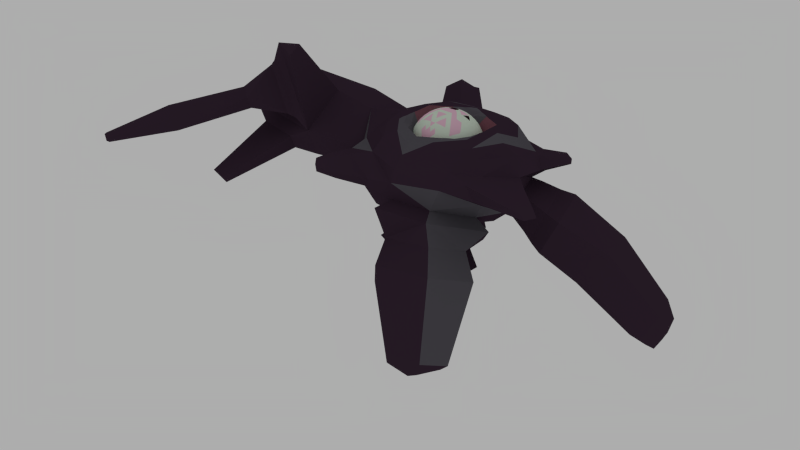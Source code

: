 # Source: Zappa.blend  (saved by Blender 2.74.0; exported with 4.5.12 LTS)
import bpy
from mathutils import Matrix  # noqa: F401  (used for matrix-valued properties, if any)

bpy.ops.wm.read_factory_settings(use_empty=True)
scene = bpy.context.scene
scene.name = 'Scene'

# ---- collections
col_collection_1 = bpy.data.collections.new('Collection 1'); scene.collection.children.link(col_collection_1)
col_collection_10 = bpy.data.collections.new('Collection 10'); scene.collection.children.link(col_collection_10)

# ---- materials (node trees are filled in below, after node groups)
mat_zappamain = bpy.data.materials.new('zappaMain')
mat_zappamain.alpha_threshold = 0.0
mat_zappamain.use_transparent_shadow = False
mat_zappamain.diffuse_color = (0.04203, 0.02399, 0.04047, 1.0)
mat_zappamain.roughness = 0.5
mat_zappasecond = bpy.data.materials.new('zappaSecond')
mat_zappasecond.alpha_threshold = 0.0
mat_zappasecond.use_transparent_shadow = False
mat_zappasecond.diffuse_color = (0.1845, 0.07153, 0.09513, 1.0)
mat_zappasecond.roughness = 0.5
mat_zappagleam = bpy.data.materials.new('zappaGleam')
mat_zappagleam.alpha_threshold = 0.0
mat_zappagleam.use_transparent_shadow = False
mat_zappagleam.diffuse_color = (0.09638, 0.09035, 0.1065, 1.0)
mat_zappagleam.specular_color = (1.0, 0.06618, 0.1727)
mat_zappagleam.roughness = 0.5
mat_zappagleam.specular_intensity = 0.6295
mat_zappacornea = bpy.data.materials.new('zappaCornea')
mat_zappacornea.alpha_threshold = 0.0
mat_zappacornea.use_transparent_shadow = False
mat_zappacornea.diffuse_color = (0.6815, 0.7874, 0.6655, 1.0)
mat_zappacornea.roughness = 0.5
mat_zappaeye = bpy.data.materials.new('zappaEye')
mat_zappaeye.alpha_threshold = 0.0
mat_zappaeye.use_transparent_shadow = False
mat_zappaeye.diffuse_color = (0.8, 0.5135, 0.6313, 1.0)
mat_zappaeye.specular_color = (0.3279, 0.3343, 0.0)
mat_zappaeye.roughness = 0.5
mat_zappaeye.specular_intensity = 1.0
mat_zappaeyehole = bpy.data.materials.new('zappaEyeHole')
mat_zappaeyehole.alpha_threshold = 0.0
mat_zappaeyehole.use_transparent_shadow = False
mat_zappaeyehole.diffuse_color = (0.05497, 0.0132, 0.02636, 1.0)
mat_zappaeyehole.roughness = 0.5
mat_zappatrueeye = bpy.data.materials.new('zappaTrueEye')
mat_zappatrueeye.alpha_threshold = 0.0
mat_zappatrueeye.use_transparent_shadow = False
mat_zappatrueeye.diffuse_color = (1.0, 0.0, 0.002703, 1.0)
mat_zappatrueeye.roughness = 0.5
mat_zappatrueeye.specular_intensity = 1.0

# ---- material node trees

# ---- world
world_world = bpy.data.worlds.new('World'); scene.world = world_world
world_world.color = (0.42, 0.42, 0.42)
world_world.use_sun_shadow = False
world_world.sun_shadow_jitter_overblur = 0.0
world_world.cycles.sampling_method = 'MANUAL'
world_world.cycles.sample_map_resolution = 256

# ---- meshes
me_cylinder = bpy.data.meshes.new('Cylinder')
me_cylinder.from_pydata([(0.0, 3.737, -3.737), (5.056e-08, 6.281, -2.045), (3.236, 1.868, -3.737), (5.44, 3.141, -2.045), (3.236, -1.868, -3.737), (5.44, -3.141, -2.045), (-3.267e-07, -3.737, -3.737), (-4.986e-07, -6.281, -2.045), (-3.236, -1.868, -3.737), (-5.44, -3.141, -2.045), (-3.236, 1.868, -3.737), (-11.27, 6.147, -15.22), (9.725, 0.4026, -1.641), (1.258e-07, 8.656, 0.04958), (7.496, -4.328, 0.04958), (-6.309e-07, -8.656, 0.04958), (-7.496, -4.328, 0.04958), (-7.496, 4.328, 0.04958), (1.448e-07, 9.963, 3.993), (17.19, -9.787, 4.864), (-7.262e-07, -9.963, 3.993), (-8.628, -4.981, 3.993), (-8.628, 4.981, 3.993), (6.939, 4.006, 6.703), (1.165e-07, 8.013, 6.703), (6.939, -4.006, 6.703), (-5.84e-07, -8.013, 6.703), (-6.939, -4.006, 6.703), (-6.939, 4.006, 6.703), (4.817, 2.781, 8.068), (3.542e-08, 5.562, 8.068), (4.817, -2.781, 8.068), (-4.508e-07, -5.562, 8.068), (-4.817, -2.781, 8.068), (-4.817, 2.781, 8.068), (2.408, 4.171, 8.068), (4.817, -6.682e-07, 8.068), (2.408, -4.171, 8.068), (-2.408, -4.171, 8.068), (-4.817, -2.227e-07, 8.068), (-2.408, 4.171, 8.068), (2.084, -1.203, 4.238), (-2.084, -1.203, 4.238), (-1.999e-08, 2.407, 4.238), (1.204, 4.867, 8.068), (4.817, 1.39, 8.068), (3.612, -3.476, 8.068), (-1.204, -4.867, 8.068), (-4.817, -1.39, 8.068), (-3.612, 3.476, 8.068), (1.042, -3.383, 6.163), (-3.45, 0.7888, 6.163), (2.408, 2.594, 6.163), (3.612, 3.476, 8.068), (4.817, -1.39, 8.068), (1.204, -4.867, 8.068), (-3.612, -3.476, 8.068), (-4.817, 1.39, 8.068), (-1.204, 4.867, 8.068), (3.45, 0.7888, 6.163), (-1.042, -3.383, 6.163), (-2.408, 2.594, 6.163), (-1.204, 3.289, 6.31), (1.204, 3.289, 6.31), (0.0, 4.171, 7.523), (-2.246, -2.687, 6.31), (-3.45, -0.6016, 6.31), (-3.612, -2.086, 7.523), (3.45, -0.6016, 6.31), (2.246, -2.687, 6.31), (3.612, -2.086, 7.523), (-2.227e-07, -1.203, 3.2), (1.042, 0.6016, 3.2), (-1.042, 0.6016, 3.2), (1.664, 2.882, -4.003), (2.937, 5.088, -2.677), (2.528e-08, 5.09, -3.053), (4.408, 2.545, -3.053), (3.328, -1.056e-07, -4.003), (5.875, -1.937e-07, -2.677), (4.408, -2.545, -3.053), (1.664, -2.882, -4.003), (2.937, -5.088, -2.677), (-4.126e-07, -5.09, -3.053), (-1.664, -2.882, -4.003), (-2.937, -5.088, -2.677), (-4.408, -2.545, -3.053), (-3.328, 0.0, -4.003), (-12.24, 3.932, -14.47), (-1.664, 2.882, -4.003), (5.361, 6.81, -0.4702), (8.622, 0.5014, -0.7402), (11.44, -19.51, -11.01), (-4.316, -7.476, -0.7403), (-8.632, 0.0, -0.7402), (-4.316, 7.476, -0.7403), (6.569, 2.768, -1.639), (6.632, -3.829, -1.125), (-6.632, -3.829, -1.125), (-6.632, 3.829, -1.125), (8.818e-08, 7.658, -1.125), (-5.647e-07, -7.658, -1.125), (1.353e-07, 9.844, 1.974), (-6.786e-07, -9.844, 1.974), (9.028, -5.697, 2.462), (5.189, 8.988, 4.265), (10.41, -0.5201, 4.376), (5.875, -8.989, 4.452), (-7.792, -13.63, 5.276), (-28.45, -0.09699, 7.295), (-8.096, 15.04, 6.331), (-6.551e-07, -9.391, 5.474), (1.306e-07, 9.391, 5.474), (-8.133, 4.696, 5.474), (8.525, 4.922, 1.974), (-8.525, 4.922, 1.974), (-8.525, -4.922, 1.974), (3.822, 6.62, 7.53), (7.644, -4.454e-07, 7.53), (3.822, -6.62, 7.53), (-3.822, -6.62, 7.53), (-7.644, 0.0, 7.53), (-3.822, 6.62, 7.53), (6.0, -3.464, 7.591), (-5.981, 3.453, 7.754), (-6.0, -3.464, 7.591), (-8.133, -4.696, 5.474), (8.948, 4.748, 5.294), (8.465, -4.965, 5.474), (0.6021, 5.229, 8.112), (4.817, 2.086, 8.073), (4.228, -3.136, 8.112), (-0.6023, -5.215, 8.073), (-4.83, -2.093, 8.112), (-4.215, 3.129, 8.073), (-5.174e-07, -6.907, 7.754), (7.594e-08, 6.928, 7.591), (5.981, 3.453, 7.754), (1.737, 4.327, -3.464), (4.615, 0.6588, -3.464), (2.878, -3.668, -3.464), (-1.737, -4.327, -3.464), (7.344, -0.7325, -1.847), (-1.737, 4.327, -3.464), (-4.615, -0.6588, -3.464), (-1.757, 1.014, -5.282), (1.991e-08, -2.028, -5.282), (1.757, 1.014, -5.282), (-5.397, -8.361, 1.637), (-7.344, 0.7325, -1.847), (4.306, 5.994, -1.847), (3.038, -6.726, -1.847), (-3.038, 6.726, -1.847), (-4.306, -5.994, -1.847), (-4.542, 8.854, 1.637), (5.397, 8.361, 1.637), (4.542, -8.854, 1.637), (-11.75, 0.3395, 6.722), (9.274, 0.7609, 6.098), (-3.978, -8.412, 6.098), (-5.593, 8.786, 5.812), (9.658, 1.031, 1.637), (-10.83, -0.03188, 1.65), (-3.807, 5.1, 8.133), (2.42, 5.794, 8.078), (2.513, -5.847, 8.133), (-6.227, -0.8012, 8.078), (6.024, -7.471, 6.036), (3.978, 8.412, 6.098), (-2.513, -5.847, 8.133), (6.321, 0.7473, 8.133), (3.01, 3.827, 8.043), (4.814, -0.6926, 8.095), (1.81, -4.52, 8.043), (-3.007, -3.822, 8.095), (-4.819, 0.6926, 8.043), (-1.807, 4.515, 8.095), (1.807, 4.515, 8.095), (4.819, 0.6926, 8.043), (3.007, -3.822, 8.095), (-1.81, -4.52, 8.043), (-4.814, -0.6926, 8.095), (-3.01, 3.827, 8.043), (4.215, 3.129, 8.073), (4.83, -2.093, 8.112), (0.6023, -5.215, 8.073), (-4.228, -3.136, 8.112), (-4.817, 2.086, 8.073), (-0.6021, 5.229, 8.112), (4.056e-07, 7.815, -7.073), (1.299, 6.534, -7.58), (-1.299, 6.534, -7.58), (-6.308, -2.142, -7.58), (-5.009, -4.392, -7.58), (-6.768, -3.907, -7.073), (6.308, -2.142, -7.58), (6.768, -3.907, -7.073), (5.009, -4.392, -7.58), (11.54, -7.416, 3.547), (-7.965, 8.96, 4.793), (-4.579, 11.23, 5.733), (-3.394, 11.77, 4.521), (-8.499, 8.749, 3.312), (-6.114, 11.1, 3.11), (-6.006, 10.41, 5.752), (-10.39, 13.26, 6.185), (-6.511, 14.49, 6.491), (-6.701, 15.3, 6.258), (-10.34, 13.24, 5.255), (-8.507, 15.05, 5.1), (-8.855, 14.49, 7.155), (-2.511, -10.95, 4.117), (-7.555, -7.814, 5.364), (-8.088, -7.173, 4.243), (-5.855, -9.508, 2.615), (-2.511, -10.89, 3.154), (-5.909, -9.885, 5.673), (-5.862, -13.99, 5.174), (-8.089, -11.24, 5.689), (-9.072, -12.14, 5.174), (-7.87, -13.4, 4.298), (-5.091, -13.25, 4.242), (-7.296, -13.03, 5.92), (10.79, 2.965, 4.177), (10.18, -8.732, 4.364), (13.09, -7.234, 5.713), (13.01, -3.802, 2.991), (12.84, -3.369, 4.834), (8.893, -8.443, 5.795), (16.95, -10.08, 5.667), (15.27, -10.49, 5.428), (16.52, -9.168, 5.987), (17.68, -8.242, 4.747), (17.03, -8.105, 5.713), (16.2, -10.68, 6.14), (7.884, 7.838, 2.646), (7.763, 8.203, 4.177), (9.707, 5.834, 2.842), (9.618, 5.307, 5.067), (9.681, 4.278, 5.21), (12.73, 5.684, 4.557), (12.16, 7.296, 4.469), (11.12, 8.389, 3.707), (10.98, 8.078, 4.643), (12.13, 7.276, 3.816), (11.59, 7.19, 4.894), (12.37, 5.93, 5.15), (-15.25, -7.087, 5.222), (-17.07, 0.8254, 2.122), (-16.11, 6.386, 5.097), (-14.44, 4.118, 7.482), (-14.88, -5.91, 1.931), (-16.79, -0.005809, 7.909), (-25.67, -3.208, 7.51), (-28.1, 0.295, 4.947), (-25.58, 3.823, 6.564), (-26.67, 3.632, 8.377), (-26.98, -4.005, 5.248), (-25.98, -1.203, 8.635), (-30.71, 3.182, 5.029), (-29.43, 4.978, 5.853), (-30.89, 2.982, 6.225), (-29.98, 4.881, 6.776), (-17.37, -7.15, 2.53), (-23.27, -6.221, 4.148), (-17.55, -7.724, 4.135), (-20.69, -15.43, -0.105), (-23.31, -15.02, 0.6115), (-20.78, -15.68, 0.6058), (-17.46, -7.22, 14.06), (-17.9, -5.231, 14.81), (-20.39, -6.131, 14.7), (9.442, -4.612, -1.015), (-0.6226, -12.02, 1.569), (-0.6226, -10.42, -1.015), (3.456, -7.832, -3.561), (8.281, -3.942, -2.592), (5.475, -10.69, 1.117), (9.212, -8.45, -1.847), (0.7216, -11.78, -1.723), (-0.5133, -10.46, -4.413), (2.595, -9.402, -5.978), (7.231, -7.588, -3.797), (7.11, -12.28, -0.5522), (12.0, -10.73, -3.666), (1.777, -14.74, -3.518), (0.2892, -13.16, -6.757), (4.033, -11.88, -8.642), (9.617, -9.691, -6.016), (9.47, -15.35, -2.107), (14.26, -17.92, -9.497), (8.182, -20.3, -9.409), (7.298, -19.36, -11.33), (9.523, -18.6, -12.45), (12.84, -17.3, -10.89), (12.75, -20.66, -8.571), (9.223, 0.4538, -1.232), (11.55, 0.39, -3.164), (6.985, 2.926, -2.213), (9.118, 5.275, 1.727), (4.517, 6.444, -2.44), (5.667, 7.333, -0.938), (10.35, 1.032, 1.36), (7.325, 3.053, -2.692), (9.611, 5.57, 1.532), (4.68, 6.823, -2.935), (5.913, 7.777, -1.325), (10.94, 1.022, 1.139), (18.12, 2.7, -8.014), (8.659, 3.588, -4.433), (11.42, 6.625, 0.6639), (5.467, 8.137, -4.726), (6.955, 9.288, -2.783), (13.02, 1.138, 0.1894), (13.06, 0.1464, -4.37), (23.7, 5.751, -14.2), (9.631, 3.93, -5.871), (12.9, 7.524, 0.1592), (5.855, 9.313, -6.218), (7.615, 10.67, -3.92), (14.79, 1.031, -0.4022), (24.75, 7.337, -15.78), (14.69, 6.119, -10.22), (17.96, 10.82, -5.007), (10.92, 11.33, -11.61), (12.68, 13.11, -9.621), (19.85, 4.34, -4.294), (21.0, 8.447, -15.94), (23.57, 12.15, -11.83), (18.02, 12.56, -17.04), (19.41, 13.96, -15.47), (25.06, 7.044, -11.27), (24.1, 10.68, -16.5), (22.75, 9.332, -17.07), (24.66, 12.07, -14.03), (20.55, 12.37, -17.88), (21.58, 13.41, -16.72), (25.76, 8.294, -13.61), (-24.24, -4.449, 7.962), (-17.09, -7.111, 6.391), (-20.62, -6.455, 12.9), (-23.83, -5.377, 8.095), (-18.0, -7.549, 6.814), (-20.88, -7.013, 12.12), (-23.54, -9.528, 8.218), (-21.0, -10.47, 7.66), (-22.26, -10.24, 9.97), (-29.0, -25.4, 6.661), (-27.91, -25.81, 6.422), (-28.44, -25.71, 7.41), (-22.41, -10.21, 7.481), (-23.28, -9.992, 9.305), (-21.37, -10.77, 8.934), (-28.53, -25.77, 6.384), (-28.87, -25.68, 7.091), (-28.13, -25.98, 6.939), (-25.63, -18.88, 9.362), (-24.26, -18.95, 6.613), (-27.19, -17.95, 7.122), (-25.93, -19.18, 6.746), (-26.79, -19.04, 8.21), (-25.12, -19.64, 7.822), (-15.18, 8.941, -22.26), (-9.477, 0.07456, -7.603), (-15.37, 9.051, -22.07), (-7.887, 3.69, -8.824), (-14.91, 9.409, -22.19), (-14.37, 9.629, -22.07), (-10.34, 5.106, -6.939), (-6.805, 5.465, -8.628), (-5.551, 6.876, -7.603), (-8.882, 1.866, -8.628), (-5.551, 7.869, -6.939), (-10.85, 2.87, -7.46), (-7.744, 7.197, -7.46), (-12.77, 7.013, -14.07), (-10.6, 7.233, -15.1), (-9.835, 8.097, -14.47), (-11.88, 5.029, -15.1), (-9.835, 8.706, -14.07), (-13.08, 5.644, -14.39), (-11.18, 8.294, -14.39), (-15.45, 8.473, -22.19), (-15.22, 8.352, -22.33), (-14.97, 8.817, -22.38), (-14.69, 9.269, -22.33), (-15.59, 9.178, -21.9), (-15.37, 7.895, -22.07), (-14.37, 9.882, -21.9), (-15.72, 8.608, -22.04), (-14.93, 9.711, -22.04)], [], [(1, 75, 138), (3, 79, 139), (5, 82, 140), (7, 85, 141), (3, 96, 142), (272, 14, 277), (156, 103, 277), (15, 103, 148), (9, 98, 149), (1, 100, 150), (5, 97, 151), (161, 91, 302), (7, 101, 153), (17, 115, 154), (13, 102, 155), (14, 104, 156), (21, 126, 157), (114, 155, 235), (20, 111, 159), (22, 113, 160), (150, 90, 301), (16, 116, 162), (163, 134, 49), (164, 129, 44), (26, 119, 165), (166, 133, 48), (106, 227, 226), (18, 112, 168), (29, 52, 59), (185, 55, 50), (187, 57, 51), (183, 53, 52), (169, 132, 47), (170, 130, 45), (0, 76, 74), (2, 77, 78), (4, 80, 81), (6, 83, 84), (5, 79, 97), (0, 89, 76), (8, 86, 87), (8, 87, 145), (4, 81, 146), (0, 74, 147), (16, 93, 116), (97, 14, 276), (3, 75, 96), (7, 82, 101), (96, 150, 298), (9, 85, 98), (13, 95, 102), (150, 300, 298), (14, 272, 276), (157, 252, 247), (107, 224, 228), (159, 216, 211), (154, 115, 202), (14, 91, 104), (17, 94, 115), (24, 122, 136), (23, 117, 137), (55, 165, 173), (28, 121, 124), (20, 107, 111), (114, 237, 223), (27, 120, 125), (25, 118, 123), (43, 62, 61), (43, 63, 62), (177, 44, 64), (42, 65, 60), (42, 66, 65), (181, 48, 67), (41, 68, 59), (41, 69, 68), (179, 46, 70), (41, 71, 50), (41, 72, 71), (43, 61, 73), (73, 51, 42), (73, 61, 51), (61, 34, 51), (71, 73, 42), (71, 72, 73), (72, 43, 73), (50, 60, 32), (50, 71, 60), (71, 42, 60), (70, 54, 172), (70, 46, 54), (131, 31, 184), (68, 70, 36), (68, 69, 70), (69, 37, 70), (59, 45, 130), (59, 68, 45), (68, 36, 178), (67, 56, 174), (67, 48, 56), (133, 33, 186), (65, 67, 38), (65, 66, 67), (66, 39, 67), (60, 47, 132), (60, 65, 47), (65, 38, 180), (64, 58, 176), (64, 44, 58), (129, 30, 188), (62, 64, 40), (62, 63, 64), (63, 35, 64), (61, 49, 134), (61, 62, 49), (62, 40, 182), (52, 63, 43), (52, 53, 63), (171, 35, 63), (51, 66, 42), (51, 57, 66), (175, 39, 66), (50, 69, 41), (50, 55, 69), (173, 37, 69), (59, 72, 41), (59, 52, 72), (52, 43, 72), (44, 129, 188), (133, 186, 56), (46, 131, 184), (123, 170, 31), (123, 118, 170), (118, 23, 170), (125, 169, 33), (125, 120, 169), (120, 26, 169), (127, 168, 23), (127, 105, 168), (105, 18, 168), (111, 167, 26), (111, 107, 167), (104, 161, 226), (124, 166, 34), (124, 121, 166), (121, 27, 166), (137, 164, 29), (137, 117, 164), (117, 24, 164), (136, 163, 30), (136, 122, 163), (122, 28, 163), (115, 162, 22), (115, 94, 162), (94, 16, 162), (104, 198, 224), (104, 91, 161), (91, 296, 302), (112, 160, 24), (154, 203, 201), (22, 199, 202), (126, 159, 27), (148, 214, 213), (21, 213, 212), (128, 158, 25), (128, 106, 158), (158, 106, 223), (113, 157, 28), (22, 249, 250), (21, 247, 251), (103, 156, 20), (103, 273, 277), (14, 156, 277), (127, 158, 239), (114, 90, 155), (90, 13, 155), (102, 154, 18), (102, 95, 154), (95, 17, 154), (98, 153, 16), (98, 85, 153), (85, 7, 153), (100, 152, 13), (300, 150, 301), (149, 373, 363), (101, 151, 15), (101, 82, 151), (82, 5, 151), (161, 302, 299), (96, 75, 150), (75, 1, 150), (99, 149, 17), (143, 369, 370), (152, 100, 372), (116, 148, 21), (116, 93, 148), (93, 15, 148), (147, 78, 4), (147, 74, 78), (74, 2, 78), (146, 84, 8), (146, 81, 84), (81, 6, 84), (145, 89, 0), (145, 87, 89), (87, 10, 89), (87, 144, 10), (87, 86, 144), (86, 9, 144), (76, 143, 1), (76, 89, 143), (89, 10, 143), (97, 142, 14), (97, 79, 142), (79, 3, 142), (84, 141, 8), (84, 83, 141), (83, 7, 141), (81, 140, 6), (81, 80, 140), (80, 5, 140), (78, 139, 4), (78, 77, 139), (77, 3, 139), (74, 138, 2), (74, 76, 138), (76, 1, 138), (168, 117, 23), (168, 112, 117), (112, 24, 117), (167, 119, 26), (167, 128, 119), (128, 25, 119), (165, 123, 31), (165, 119, 123), (119, 25, 123), (162, 248, 249), (157, 113, 250), (162, 116, 251), (128, 167, 228), (161, 114, 106), (105, 236, 235), (160, 122, 24), (160, 113, 122), (113, 28, 122), (159, 120, 27), (159, 111, 120), (111, 26, 120), (158, 118, 25), (158, 127, 118), (127, 23, 118), (157, 121, 28), (157, 126, 121), (126, 27, 121), (156, 107, 20), (156, 104, 107), (128, 225, 227), (127, 238, 236), (155, 102, 105), (102, 18, 105), (160, 204, 199), (18, 201, 200), (160, 112, 200), (153, 93, 16), (153, 101, 93), (101, 15, 93), (152, 95, 13), (152, 99, 95), (99, 17, 95), (15, 151, 275), (103, 15, 274), (97, 276, 275), (90, 114, 299), (150, 100, 90), (100, 13, 90), (149, 94, 17), (149, 98, 94), (98, 16, 94), (159, 126, 212), (20, 211, 215), (148, 103, 215), (145, 147, 146), (99, 152, 374), (1, 370, 372), (144, 9, 363), (10, 144, 371), (149, 99, 368), (10, 365, 369), (142, 91, 14), (142, 96, 91), (91, 96, 298), (141, 86, 8), (141, 85, 86), (85, 9, 86), (140, 83, 6), (140, 82, 83), (82, 7, 83), (139, 80, 4), (139, 79, 80), (79, 5, 80), (138, 77, 2), (138, 75, 77), (75, 3, 77), (124, 163, 28), (163, 176, 58), (188, 30, 163), (163, 58, 188), (163, 49, 182), (163, 40, 176), (134, 163, 124), (124, 34, 134), (182, 40, 163), (136, 164, 24), (164, 183, 29), (164, 177, 35), (164, 53, 183), (164, 35, 171), (136, 30, 129), (164, 44, 177), (171, 53, 164), (164, 136, 129), (125, 166, 27), (166, 187, 34), (166, 181, 39), (166, 57, 187), (166, 39, 175), (125, 33, 133), (166, 48, 181), (175, 57, 166), (166, 125, 133), (32, 185, 50), (34, 187, 51), (29, 183, 52), (135, 169, 26), (169, 174, 56), (186, 33, 169), (169, 56, 186), (169, 47, 180), (169, 38, 174), (132, 169, 135), (135, 32, 132), (180, 38, 169), (137, 170, 23), (170, 172, 54), (184, 31, 170), (170, 54, 184), (170, 45, 178), (170, 36, 172), (130, 170, 137), (137, 29, 130), (178, 36, 170), (135, 185, 32), (165, 179, 37), (165, 55, 185), (165, 37, 173), (165, 31, 131), (165, 46, 179), (165, 185, 135), (135, 26, 165), (165, 131, 46), (35, 177, 64), (39, 181, 67), (37, 179, 70), (36, 70, 172), (29, 59, 130), (45, 68, 178), (38, 67, 174), (32, 60, 132), (47, 65, 180), (40, 64, 176), (34, 61, 134), (49, 62, 182), (53, 171, 63), (57, 175, 66), (55, 173, 69), (58, 44, 188), (48, 133, 56), (54, 46, 184), (189, 190, 191), (190, 189, 0), (191, 190, 147), (0, 189, 191), (192, 193, 194), (146, 193, 192), (8, 194, 193), (192, 194, 8), (195, 196, 197), (4, 196, 195), (197, 196, 4), (195, 197, 146), (204, 200, 206), (203, 202, 208), (200, 201, 207), (203, 209, 207), (204, 210, 205), (199, 205, 208), (207, 110, 206), (206, 110, 210), (110, 205, 210), (209, 110, 207), (209, 208, 110), (208, 205, 110), (216, 212, 218), (214, 215, 221), (213, 219, 218), (211, 217, 221), (216, 222, 217), (214, 220, 219), (219, 108, 218), (218, 108, 222), (108, 217, 222), (220, 108, 219), (220, 221, 108), (221, 217, 108), (224, 230, 234), (225, 231, 233), (227, 233, 232), (198, 226, 232), (225, 228, 234), (198, 19, 230), (229, 231, 234), (229, 233, 231), (230, 229, 234), (19, 232, 229), (232, 233, 229), (19, 229, 230), (236, 243, 242), (238, 245, 243), (237, 235, 242), (238, 239, 246), (223, 240, 246), (237, 244, 240), (241, 245, 246), (241, 243, 245), (240, 241, 246), (244, 242, 241), (244, 241, 240), (242, 243, 241), (237, 114, 235), (161, 106, 226), (167, 107, 228), (20, 159, 211), (203, 154, 202), (106, 114, 223), (198, 104, 226), (107, 104, 224), (18, 154, 201), (115, 22, 202), (21, 148, 213), (126, 21, 212), (239, 158, 223), (238, 127, 239), (225, 128, 228), (155, 105, 235), (106, 128, 227), (105, 127, 236), (22, 160, 199), (112, 18, 200), (204, 160, 200), (216, 159, 212), (103, 20, 215), (214, 148, 215), (147, 190, 0), (145, 191, 147), (145, 0, 191), (145, 146, 192), (146, 8, 193), (145, 192, 8), (147, 4, 195), (146, 197, 4), (147, 195, 146), (210, 204, 206), (209, 203, 208), (206, 200, 207), (201, 203, 207), (199, 204, 205), (202, 199, 208), (222, 216, 218), (220, 214, 221), (212, 213, 218), (215, 211, 221), (211, 216, 217), (213, 214, 219), (228, 224, 234), (227, 225, 233), (226, 227, 232), (19, 198, 232), (231, 225, 234), (224, 198, 230), (235, 236, 242), (236, 238, 243), (244, 237, 242), (245, 238, 246), (239, 223, 246), (223, 237, 240), (247, 253, 257), (252, 250, 256), (248, 251, 257), (248, 254, 255), (249, 255, 256), (252, 258, 253), (256, 262, 261), (256, 109, 258), (109, 253, 258), (254, 109, 261), (254, 257, 109), (257, 253, 109), (21, 157, 247), (113, 22, 250), (116, 21, 251), (22, 162, 249), (252, 157, 250), (248, 162, 251), (247, 257, 264), (258, 252, 256), (254, 248, 257), (249, 248, 255), (250, 249, 256), (252, 253, 271), (260, 261, 262), (259, 261, 260), (256, 255, 260), (254, 259, 260), (265, 264, 267), (247, 265, 263), (251, 263, 264), (266, 268, 267), (265, 268, 266), (263, 266, 267), (269, 270, 271), (247, 269, 271), (252, 270, 269), (271, 340, 339), (109, 256, 261), (259, 254, 261), (265, 247, 264), (270, 252, 271), (262, 256, 260), (255, 254, 260), (268, 265, 267), (251, 247, 263), (257, 251, 264), (263, 265, 266), (264, 263, 267), (247, 252, 269), (275, 281, 280), (272, 278, 282), (277, 273, 279), (275, 276, 282), (274, 280, 279), (277, 283, 278), (281, 282, 288), (280, 286, 285), (283, 289, 284), (281, 287, 286), (278, 284, 288), (283, 279, 285), (287, 293, 292), (284, 290, 294), (289, 285, 291), (287, 288, 294), (285, 286, 292), (289, 295, 290), (292, 92, 291), (291, 92, 295), (92, 290, 295), (293, 92, 292), (293, 294, 92), (294, 290, 92), (301, 299, 304), (302, 307, 304), (296, 298, 303), (296, 12, 307), (300, 305, 303), (300, 301, 306), (12, 297, 313), (305, 311, 309), (305, 306, 312), (306, 304, 310), (307, 313, 310), (12, 303, 309), (312, 310, 317), (313, 320, 317), (297, 309, 316), (297, 314, 320), (311, 318, 316), (311, 312, 319), (314, 308, 326), (316, 318, 324), (319, 325, 324), (319, 317, 323), (317, 320, 326), (314, 316, 322), (323, 328, 330), (323, 326, 331), (322, 327, 315), (308, 315, 331), (322, 324, 329), (325, 330, 329), (327, 333, 321), (315, 321, 337), (327, 329, 335), (330, 336, 335), (328, 334, 336), (328, 331, 337), (332, 334, 337), (332, 336, 334), (321, 332, 337), (333, 335, 332), (335, 336, 332), (333, 332, 321), (340, 343, 342), (271, 253, 338), (253, 247, 339), (342, 343, 352), (340, 338, 341), (338, 339, 342), (361, 356, 349), (343, 341, 351), (341, 342, 350), (347, 353, 354), (360, 358, 347), (359, 357, 348), (359, 353, 347), (350, 359, 358), (350, 345, 357), (360, 354, 349), (351, 360, 356), (351, 344, 358), (354, 355, 349), (354, 353, 355), (353, 348, 355), (361, 355, 348), (352, 361, 357), (352, 346, 356), (384, 362, 385), (387, 382, 383), (364, 386, 390), (364, 382, 386), (367, 366, 388), (388, 366, 390), (365, 11, 376), (368, 374, 381), (370, 377, 379), (373, 380, 88), (365, 371, 378), (371, 363, 88), (369, 376, 377), (374, 372, 379), (368, 375, 380), (377, 367, 388), (380, 389, 387), (378, 88, 387), (381, 379, 388), (375, 386, 389), (376, 385, 367), (11, 384, 385), (375, 381, 390), (11, 378, 383), (366, 364, 390), (386, 382, 389), (382, 387, 389), (383, 362, 384), (383, 382, 362), (382, 364, 362), (385, 366, 367), (385, 362, 366), (362, 364, 366), (9, 149, 363), (114, 161, 299), (1, 143, 370), (374, 152, 372), (274, 15, 275), (273, 103, 274), (151, 97, 275), (301, 90, 299), (368, 99, 374), (100, 1, 372), (371, 144, 363), (365, 10, 371), (373, 149, 368), (143, 10, 369), (296, 91, 298), (247, 271, 339), (274, 275, 280), (276, 272, 282), (283, 277, 279), (281, 275, 282), (273, 274, 279), (272, 277, 278), (287, 281, 288), (279, 280, 285), (278, 283, 284), (280, 281, 286), (282, 278, 288), (289, 283, 285), (286, 287, 292), (288, 284, 294), (295, 289, 291), (293, 287, 294), (291, 285, 292), (284, 289, 290), (306, 301, 304), (299, 302, 304), (12, 296, 303), (302, 296, 307), (298, 300, 303), (305, 300, 306), (307, 12, 313), (303, 305, 309), (311, 305, 312), (312, 306, 310), (304, 307, 310), (297, 12, 309), (319, 312, 317), (310, 313, 317), (314, 297, 316), (313, 297, 320), (309, 311, 316), (318, 311, 319), (320, 314, 326), (322, 316, 324), (318, 319, 324), (325, 319, 323), (323, 317, 326), (308, 314, 322), (325, 323, 330), (328, 323, 331), (308, 322, 315), (326, 308, 331), (327, 322, 329), (324, 325, 329), (315, 327, 321), (331, 315, 337), (333, 327, 335), (329, 330, 335), (330, 328, 336), (334, 328, 337), (339, 340, 342), (340, 271, 338), (338, 253, 339), (352, 345, 342), (343, 346, 352), (343, 340, 341), (341, 338, 342), (355, 361, 349), (351, 346, 343), (341, 344, 351), (350, 344, 341), (342, 345, 350), (354, 360, 347), (353, 359, 348), (358, 359, 347), (344, 350, 358), (359, 350, 357), (356, 360, 349), (346, 351, 356), (360, 351, 358), (357, 361, 348), (345, 352, 357), (361, 352, 356), (369, 365, 376), (375, 368, 381), (372, 370, 379), (363, 373, 88), (11, 365, 378), (378, 371, 88), (370, 369, 377), (381, 374, 379), (373, 368, 380), (379, 377, 388), (88, 380, 387), (383, 378, 387), (390, 381, 388), (380, 375, 389), (377, 376, 367), (376, 11, 385), (386, 375, 390), (384, 11, 383)])
me_cylinder.polygons.foreach_set('material_index', [0, 0, 0, 0, 0, 2, 0, 0, 0, 0, 0, 0, 0, 0, 2, 2, 2, 0, 0, 2, 0, 0, 0, 0, 0, 0, 0, 0, 1, 1, 1, 1, 2, 0, 0, 0, 0, 0, 0, 0, 0, 0, 0, 0, 0, 0, 0, 0, 0, 0, 2, 0, 0, 0, 0, 0, 0, 2, 0, 0, 0, 2, 2, 0, 0, 0, 0, 1, 2, 2, 1, 2, 2, 1, 2, 2, 1, 2, 1, 1, 1, 1, 2, 2, 2, 1, 1, 1, 2, 2, 2, 2, 2, 2, 1, 1, 1, 2, 2, 2, 2, 2, 2, 1, 1, 1, 2, 2, 2, 2, 2, 2, 1, 1, 1, 1, 1, 1, 1, 1, 1, 1, 1, 1, 1, 1, 1, 2, 2, 2, 0, 2, 2, 0, 0, 0, 2, 0, 0, 0, 0, 0, 0, 0, 0, 0, 0, 0, 0, 2, 2, 0, 0, 0, 0, 0, 0, 0, 0, 0, 0, 0, 0, 0, 0, 0, 0, 2, 0, 0, 0, 2, 0, 2, 2, 0, 0, 0, 0, 0, 0, 0, 0, 0, 0, 0, 0, 0, 0, 0, 0, 0, 0, 0, 0, 0, 0, 0, 0, 0, 0, 0, 0, 0, 0, 0, 0, 0, 0, 0, 0, 0, 0, 0, 0, 0, 0, 0, 0, 0, 0, 0, 0, 0, 0, 0, 0, 0, 0, 0, 0, 0, 0, 0, 0, 0, 0, 0, 0, 0, 0, 0, 0, 0, 0, 0, 0, 0, 0, 2, 0, 0, 0, 2, 2, 0, 0, 0, 0, 0, 0, 0, 0, 0, 0, 0, 0, 0, 0, 0, 0, 2, 0, 0, 0, 0, 0, 2, 0, 0, 0, 0, 0, 0, 0, 0, 0, 0, 0, 0, 0, 0, 0, 0, 0, 0, 0, 0, 0, 0, 0, 0, 2, 0, 0, 0, 0, 0, 0, 0, 0, 0, 0, 0, 0, 0, 0, 0, 0, 0, 0, 0, 0, 0, 0, 0, 0, 0, 0, 1, 1, 1, 2, 2, 2, 2, 2, 2, 2, 2, 2, 0, 0, 0, 0, 0, 0, 0, 0, 0, 2, 2, 2, 2, 2, 2, 2, 2, 2, 2, 2, 2, 2, 1, 1, 2, 1, 1, 2, 1, 1, 1, 1, 1, 2, 2, 2, 0, 0, 0, 0, 0, 0, 0, 0, 0, 0, 0, 0, 0, 0, 0, 0, 0, 0, 0, 0, 0, 0, 0, 0, 0, 0, 0, 0, 0, 0, 0, 0, 0, 0, 0, 0, 0, 0, 0, 0, 0, 0, 0, 0, 0, 0, 0, 0, 0, 0, 0, 0, 0, 0, 0, 0, 0, 0, 0, 0, 0, 0, 0, 0, 0, 0, 0, 0, 0, 0, 0, 2, 0, 0, 0, 0, 0, 0, 0, 0, 0, 0, 0, 0, 0, 0, 0, 0, 0, 0, 0, 0, 0, 0, 0, 0, 0, 0, 0, 0, 0, 0, 0, 0, 0, 0, 0, 0, 0, 0, 0, 0, 0, 0, 0, 0, 0, 0, 0, 0, 0, 2, 0, 0, 0, 0, 0, 0, 0, 0, 2, 0, 0, 0, 0, 0, 0, 0, 0, 2, 0, 0, 0, 2, 0, 0, 0, 0, 0, 0, 0, 0, 0, 0, 0, 0, 0, 0, 0, 2, 0, 0, 0, 0, 0, 0, 0, 0, 0, 0, 0, 0, 2, 0, 0, 2, 0, 0, 0, 0, 0, 0, 0, 0, 2, 0, 0, 0, 0, 0, 0, 2, 0, 0, 0, 0, 0, 0, 0, 0, 2, 0, 0, 2, 0, 0, 0, 0, 0, 0, 0, 0, 2, 0, 0, 2, 0, 0, 0, 0, 0, 0, 0, 0, 0, 2, 0, 0, 0, 0, 0, 0, 0, 0, 0, 0, 0, 0, 0, 0, 0, 0, 0, 0, 0, 0, 0, 0, 0, 0, 0, 0, 0, 0, 0, 0, 0, 0, 0, 0, 0, 0, 0, 0, 0, 0, 0, 0, 0, 0, 0, 0, 0, 0, 0, 0, 0, 0, 0, 0, 0, 0, 0, 0, 0, 0, 0, 0, 0, 0, 0, 0, 0, 0, 0, 0, 0, 2, 0, 0, 0, 0, 0, 0, 0, 0, 0, 0, 0, 0, 0, 2, 0, 0, 2, 0, 0, 0, 0, 0, 0, 0, 0, 2, 2, 0, 0, 0, 0, 0, 0, 0, 0, 2, 0, 0, 2, 0, 0, 0, 0, 0, 0, 0, 0, 2, 0, 0, 2, 0, 0, 0, 0, 0, 0, 0, 0, 0, 2, 0, 0, 0, 0, 0, 0, 0, 0, 0, 0, 0, 0, 0, 0, 0, 0, 0, 0, 0, 0, 0, 0, 0, 0, 0, 0, 0, 0, 0, 0, 0, 0, 0, 0, 0, 0, 0, 0, 0, 0, 0, 0])
me_cylinder.materials.append(mat_zappamain)
me_cylinder.materials.append(mat_zappasecond)
me_cylinder.materials.append(mat_zappagleam)
me_cylinder.use_remesh_preserve_volume = False
me_cylinder.use_remesh_preserve_attributes = False
me_cylinder.use_mirror_vertex_groups = False
me_cylinder.update()
me_icosphere = bpy.data.meshes.new('Icosphere')
me_icosphere.from_pydata([(-0.002988, -0.04192, -4.446), (3.559, -1.486, -2.071), (-0.2763, -3.876, -2.071), (-3.733, -0.9667, -2.071), (-2.035, 3.22, -2.071), (2.471, 2.899, -2.071), (2.029, -3.304, 1.772), (-2.477, -2.983, 1.772), (-3.565, 1.403, 1.772), (0.2703, 3.792, 1.772), (3.728, 0.8828, 1.772), (-0.002988, -0.04192, 4.148), (-0.258, -3.62, -2.516), (-0.2332, -3.271, -2.975), (-0.2014, -2.826, -3.417), (-0.1636, -2.295, -3.805), (-0.122, -1.712, -4.107), (-0.07972, -1.118, -4.309), (-0.03942, -0.553, -4.416), (0.4718, -0.2345, -4.416), (0.9971, -0.4475, -4.309), (1.549, -0.6713, -4.107), (2.09, -0.891, -3.805), (2.583, -1.091, -3.417), (2.997, -1.259, -2.975), (3.321, -1.39, -2.516), (3.284, -1.901, -2.199), (2.92, -2.335, -2.308), (2.464, -2.761, -2.382), (1.93, -3.144, -2.409), (1.35, -3.455, -2.382), (0.7669, -3.677, -2.308), (0.2168, -3.812, -2.199), (2.781, 2.51, -2.199), (3.082, 2.03, -2.308), (3.345, 1.464, -2.382), (3.545, 0.8376, -2.409), (3.661, 0.1904, -2.382), (3.692, -0.433, -2.308), (3.651, -0.998, -2.199), (0.3269, 0.3502, -4.416), (0.6918, 0.7838, -4.309), (1.075, 1.239, -4.107), (1.451, 1.687, -3.805), (1.794, 2.093, -3.417), (2.081, 2.435, -2.975), (2.306, 2.703, -2.516), (-3.484, -0.9049, -2.516), (-3.145, -0.8209, -2.975), (-2.712, -0.7134, -3.417), (-2.196, -0.5855, -3.805), (-1.628, -0.4448, -4.107), (-1.05, -0.3016, -4.309), (-0.5003, -0.1652, -4.416), (-0.7554, -3.743, -2.199), (-1.281, -3.531, -2.308), (-1.827, -3.228, -2.382), (-2.356, -2.839, -2.409), (-2.831, -2.384, -2.382), (-3.222, -1.897, -2.308), (-3.521, -1.416, -2.199), (-1.9, 3.002, -2.516), (-1.715, 2.706, -2.975), (-1.479, 2.327, -3.417), (-1.198, 1.876, -3.805), (-0.8884, 1.379, -4.107), (-0.5736, 0.8741, -4.309), (-0.2739, 0.393, -4.416), (-3.755, -0.47, -2.199), (-3.716, 0.09506, -2.308), (-3.597, 0.7078, -2.382), (-3.39, 1.332, -2.409), (-3.104, 1.924, -2.382), (-2.762, 2.446, -2.308), (-2.397, 2.879, -2.199), (-1.57, 3.395, -2.199), (-1.02, 3.532, -2.308), (-0.4006, 3.608, -2.382), (0.2569, 3.604, -2.409), (0.9084, 3.515, -2.382), (1.511, 3.351, -2.308), (2.035, 3.138, -2.199), (3.953, 0.6285, 1.388), (4.14, 0.3315, 0.9298), (4.257, 0.0002259, 0.4088), (4.283, -0.3474, -0.1494), (4.208, -0.6879, -0.7076), (4.045, -0.9991, -1.229), (3.818, -1.267, -1.687), (2.804, 2.826, -1.687), (3.129, 2.695, -1.229), (3.419, 2.496, -0.7076), (3.644, 2.23, -0.1494), (3.784, 1.911, 0.4088), (3.834, 1.563, 0.9298), (3.808, 1.213, 1.388), (1.857, -3.597, 1.388), (1.632, -3.866, 0.9298), (1.354, -4.081, 0.4088), (1.031, -4.213, -0.1494), (0.684, -4.247, -0.7076), (0.3375, -4.187, -1.229), (0.01293, -4.055, -1.687), (3.592, -1.825, -1.687), (3.568, -2.175, -1.229), (3.469, -2.512, -0.7076), (3.285, -2.808, -0.1494), (3.024, -3.04, 0.4088), (2.709, -3.195, 0.9298), (2.368, -3.279, 1.388), (-2.81, -2.91, 1.388), (-3.135, -2.779, 0.9298), (-3.425, -2.58, 0.4088), (-3.65, -2.314, -0.1494), (-3.79, -1.995, -0.7076), (-3.84, -1.647, -1.229), (-3.814, -1.297, -1.687), (-0.5879, -4.012, -1.687), (-0.928, -4.097, -1.229), (-1.279, -4.107, -0.7076), (-1.618, -4.024, -0.1494), (-1.919, -3.848, 0.4088), (-2.164, -3.596, 0.9298), (-2.349, -3.298, 1.388), (-3.598, 1.741, 1.388), (-3.574, 2.091, 0.9298), (-3.475, 2.428, 0.4088), (-3.291, 2.725, -0.1494), (-3.03, 2.956, -0.7076), (-2.715, 3.112, -1.229), (-2.374, 3.195, -1.687), (-3.959, -0.7124, -1.687), (-4.146, -0.4153, -1.229), (-4.263, -0.08406, -0.7076), (-4.289, 0.2636, -0.1494), (-4.214, 0.6041, 0.4088), (-4.051, 0.9153, 0.9298), (-3.824, 1.183, 1.388), (0.5819, 3.928, 1.388), (0.922, 4.013, 0.9298), (1.273, 4.023, 0.4088), (1.612, 3.94, -0.1494), (1.913, 3.764, -0.7076), (2.158, 3.512, -1.229), (2.343, 3.214, -1.687), (-1.863, 3.514, -1.687), (-1.638, 3.783, -1.229), (-1.36, 3.997, -0.7076), (-1.037, 4.129, -0.1494), (-0.69, 4.163, 0.4088), (-0.3434, 4.103, 0.9298), (-0.01891, 3.971, 1.388), (3.749, 0.3862, 1.9), (3.71, -0.1789, 2.009), (3.591, -0.7916, 2.083), (3.384, -1.416, 2.11), (3.098, -2.008, 2.083), (2.756, -2.53, 2.009), (2.391, -2.963, 1.9), (1.564, -3.478, 1.9), (1.014, -3.616, 2.009), (0.3946, -3.692, 2.083), (-0.2629, -3.688, 2.11), (-0.9144, -3.599, 2.083), (-1.517, -3.435, 2.009), (-2.041, -3.221, 1.9), (-2.787, -2.594, 1.9), (-3.087, -2.114, 2.009), (-3.351, -1.548, 2.083), (-3.551, -0.9214, 2.11), (-3.667, -0.2742, 2.083), (-3.698, 0.3492, 2.009), (-3.657, 0.9141, 1.9), (-3.29, 1.817, 1.9), (-2.926, 2.251, 2.009), (-2.47, 2.677, 2.083), (-1.936, 3.061, 2.11), (-1.356, 3.371, 2.083), (-0.7729, 3.593, 2.009), (-0.2228, 3.728, 1.9), (0.7494, 3.659, 1.9), (1.275, 3.447, 2.009), (1.821, 3.145, 2.083), (2.35, 2.755, 2.11), (2.825, 2.3, 2.083), (3.216, 1.814, 2.009), (3.515, 1.332, 1.9), (0.268, -0.4768, 4.117), (0.5677, -0.9579, 4.01), (0.8824, -1.463, 3.808), (1.192, -1.959, 3.506), (1.473, -2.411, 3.118), (1.709, -2.79, 2.676), (1.894, -3.086, 2.217), (3.478, 0.8211, 2.217), (3.139, 0.7371, 2.676), (2.706, 0.6296, 3.118), (2.19, 0.5016, 3.506), (1.622, 0.361, 3.808), (1.045, 0.2177, 4.01), (0.4944, 0.08137, 4.117), (-0.3329, -0.434, 4.117), (-0.6978, -0.8677, 4.01), (-1.081, -1.323, 3.808), (-1.457, -1.77, 3.506), (-1.8, -2.177, 3.118), (-2.087, -2.519, 2.676), (-2.312, -2.786, 2.217), (-0.4778, 0.1507, 4.117), (-1.003, 0.3637, 4.01), (-1.555, 0.5874, 3.808), (-2.096, 0.8072, 3.506), (-2.589, 1.007, 3.118), (-3.003, 1.175, 2.676), (-3.327, 1.306, 2.217), (0.03344, 0.4692, 4.117), (0.1056, 1.481, 3.583), (0.1576, 2.211, 3.506), (0.1954, 2.742, 3.118), (0.2272, 3.187, 2.676), (0.252, 3.536, 2.217), (0.494, 0.6222, 3.797), (1.147, 0.8034, 3.904), (0.6331, 1.236, 3.904), (1.836, 0.9364, 3.605), (1.234, 1.429, 3.694), (0.691, 1.853, 3.644), (2.314, 1.107, 3.282), (1.835, 1.593, 3.374), (1.294, 2.049, 3.374), (0.7326, 2.438, 3.282), (2.812, 1.216, 2.844), (2.387, 1.714, 2.96), (1.878, 2.193, 3.002), (1.319, 2.613, 2.96), (0.7551, 2.947, 2.844), (3.213, 1.29, 2.37), (2.853, 1.786, 2.49), (2.398, 2.276, 2.558), (1.871, 2.72, 2.558), (1.31, 3.084, 2.49), (0.7593, 3.355, 2.37), (-0.4698, 0.7073, 4.056), (-0.4514, 1.313, 3.904), (-1.022, 0.958, 3.904), (-0.4211, 1.932, 3.644), (-1.019, 1.589, 3.694), (-1.685, 1.187, 3.605), (-0.3795, 2.517, 3.282), (-0.99, 2.211, 3.374), (-1.591, 1.837, 3.374), (-2.134, 1.424, 3.282), (-0.3295, 3.024, 2.844), (-0.9347, 2.774, 2.96), (-1.548, 2.438, 3.002), (-2.12, 2.036, 2.96), (-2.611, 1.603, 2.844), (-0.2758, 3.428, 2.37), (-0.8592, 3.239, 2.49), (-1.466, 2.958, 2.558), (-2.051, 2.593, 2.558), (-2.57, 2.173, 2.49), (-2.998, 1.733, 2.37), (-0.8598, -0.2543, 4.056), (-1.43, -0.04961, 3.904), (-1.269, -0.7019, 3.904), (-2.01, 0.1705, 3.644), (-1.868, -0.5043, 3.694), (-1.678, -1.167, 3.644), (-2.553, 0.3908, 3.282), (-2.451, -0.2843, 3.374), (-2.281, -0.971, 3.374), (-2.056, -1.616, 3.282), (-3.02, 0.5949, 2.844), (-2.969, -0.05791, 2.96), (-2.839, -0.7448, 3.002), (-2.633, -1.413, 2.96), (-2.373, -2.014, 2.844), (-3.388, 0.771, 2.37), (-3.388, 0.1575, 2.49), (-3.308, -0.5062, 2.558), (-3.142, -1.175, 2.558), (-2.903, -1.799, 2.49), (-2.616, -2.342, 2.37), (-0.06576, -0.9224, 4.056), (-0.4368, -1.402, 3.904), (0.2335, -1.45, 3.904), (-0.8252, -1.885, 3.644), (-0.1396, -1.959, 3.694), (0.5494, -1.983, 3.644), (-1.203, -2.333, 3.282), (-0.529, -2.445, 3.374), (0.1767, -2.495, 3.374), (0.8594, -2.48, 3.282), (-1.541, -2.714, 2.844), (-0.9043, -2.868, 2.96), (-0.2107, -2.956, 3.002), (0.4884, -2.967, 2.96), (1.14, -2.905, 2.844), (-1.822, -3.01, 2.37), (-1.239, -3.199, 2.49), (-0.5827, -3.328, 2.558), (0.1046, -3.377, 2.558), (0.7723, -3.343, 2.49), (1.377, -3.238, 2.37), (0.815, -0.3737, 4.056), (1.156, -0.8747, 3.904), (1.409, -0.252, 3.904), (1.496, -1.393, 3.644), (1.778, -0.7642, 3.694), (2.014, -0.1163, 3.644), (1.806, -1.891, 3.282), (2.12, -1.285, 3.374), (2.386, -0.6291, 3.374), (2.583, 0.02472, 3.282), (2.063, -2.33, 2.844), (2.406, -1.772, 2.96), (2.704, -1.14, 3.002), (2.931, -0.4784, 2.96), (3.074, 0.1606, 2.844), (2.257, -2.689, 2.37), (2.618, -2.193, 2.49), (2.944, -1.609, 2.558), (3.203, -0.9703, 2.558), (3.376, -0.3246, 2.49), (3.463, 0.2826, 2.37), (3.564, 1.707, 1.487), (3.548, 2.091, 0.9939), (3.221, 2.224, 1.566), (3.447, 2.452, 0.4368), (3.152, 2.623, 1.038), (2.775, 2.725, 1.609), (3.255, 2.76, -0.1494), (2.997, 2.975, 0.4524), (2.653, 3.114, 1.054), (2.248, 3.168, 1.609), (2.988, 2.99, -0.721), (2.764, 3.246, -0.1494), (2.456, 3.43, 0.4524), (2.083, 3.522, 1.038), (1.678, 3.522, 1.566), (2.673, 3.138, -1.241), (2.473, 3.423, -0.721), (2.201, 3.647, -0.1494), (1.865, 3.783, 0.4368), (1.491, 3.821, 0.9939), (1.111, 3.772, 1.487), (-0.5643, 3.891, 1.487), (-0.934, 3.994, 0.9939), (-1.161, 3.724, 1.566), (-1.309, 4.01, 0.4368), (-1.563, 3.782, 1.038), (-1.776, 3.455, 1.609), (-1.661, 3.922, -0.1494), (-1.945, 3.744, 0.4524), (-2.184, 3.459, 1.054), (-2.361, 3.091, 1.609), (-1.963, 3.739, -0.721), (-2.275, 3.605, -0.1494), (-2.545, 3.37, 0.4524), (-2.748, 3.044, 1.038), (-2.873, 2.658, 1.566), (-2.201, 3.486, -1.241), (-2.533, 3.384, -0.721), (-2.831, 3.194, -0.1494), (-3.064, 2.917, 0.4368), (-3.216, 2.573, 0.9939), (-3.286, 2.196, 1.487), (-3.917, 0.6397, 1.487), (-4.129, 0.3199, 0.9939), (-3.943, 0.02, 1.566), (-4.26, -0.0323, 0.4368), (-4.122, -0.3437, 1.038), (-3.877, -0.6472, 1.609), (-4.286, -0.3936, -0.1494), (-4.204, -0.7187, 0.4524), (-4.007, -1.034, 1.054), (-3.711, -1.316, 1.609), (-4.205, -0.7373, -0.721), (-4.174, -1.076, -0.1494), (-4.033, -1.405, 0.4524), (-3.786, -1.699, 1.038), (-3.457, -1.937, 1.566), (-4.037, -1.042, -1.241), (-4.043, -1.39, -0.721), (-3.954, -1.731, -0.1494), (-3.762, -2.039, 0.4368), (-3.483, -2.289, 0.9939), (-3.146, -2.473, 1.487), (-1.861, -3.554, 1.487), (-1.622, -3.855, 0.9939), (-1.279, -3.769, 1.566), (-1.328, -4.087, 0.4368), (-0.9887, -4.052, 1.038), (-0.6244, -3.913, 1.609), (-0.9919, -4.224, -0.1494), (-0.6573, -4.246, 0.4524), (-0.2963, -4.157, 1.054), (0.06295, -3.962, 1.609), (-0.64, -4.253, -0.721), (-0.3085, -4.328, -0.1494), (0.04838, -4.296, 0.4524), (0.4039, -4.151, 1.038), (0.7316, -3.913, 1.566), (-0.2985, -4.188, -1.241), (0.03029, -4.301, -0.721), (0.3827, -4.322, -0.1494), (0.7344, -4.234, 0.4368), (1.059, -4.046, 0.9939), (1.338, -3.782, 1.487), (2.763, -2.894, 1.487), (3.123, -2.76, 0.9939), (3.148, -2.408, 1.566), (3.435, -2.552, 0.4368), (3.506, -2.219, 1.038), (3.487, -1.829, 1.609), (3.668, -2.275, -0.1494), (3.793, -1.963, 0.4524), (3.82, -1.592, 1.054), (3.746, -1.191, 1.609), (3.805, -1.949, -0.721), (3.979, -1.657, -0.1494), (4.059, -1.308, 0.4524), (4.031, -0.9248, 1.038), (3.905, -0.5394, 1.566), (3.848, -1.604, -1.241), (4.058, -1.326, -0.7211), (4.186, -0.9976, -0.1494), (4.212, -0.6362, 0.4368), (4.133, -0.2691, 0.9939), (3.968, 0.07759, 1.487), (0.2925, 4.104, 0.9418), (0.634, 4.169, 0.4223), (-0.03626, 4.217, 0.4223), (0.9859, 4.14, -0.1494), (0.3026, 4.244, -0.1494), (-0.3887, 4.238, -0.1494), (1.322, 4.004, -0.7356), (0.6514, 4.162, -0.7512), (-0.05436, 4.212, -0.7512), (-0.7403, 4.151, -0.7356), (1.616, 3.771, -1.293), (0.9828, 3.968, -1.337), (0.2903, 4.073, -1.353), (-0.4099, 4.068, -1.337), (-1.065, 3.962, -1.293), (1.855, 3.47, -1.786), (1.273, 3.686, -1.864), (0.6184, 3.829, -1.908), (-0.06893, 3.878, -1.908), (-0.7376, 3.829, -1.864), (-1.344, 3.698, -1.786), (-3.854, 1.52, 0.9418), (-3.811, 1.865, 0.4223), (-4.064, 1.242, 0.4223), (-3.674, 2.191, -0.1494), (-3.985, 1.573, -0.1494), (-4.192, 0.9137, -0.1494), (-3.441, 2.468, -0.7356), (-3.799, 1.88, -0.7512), (-4.065, 1.224, -0.7512), (-4.218, 0.5524, -0.7356), (-3.129, 2.676, -1.293), (-3.512, 2.135, -1.337), (-3.826, 1.509, -1.353), (-4.037, 0.841, -1.337), (-4.139, 0.1853, -1.293), (-2.769, 2.81, -1.786), (-3.154, 2.324, -1.864), (-3.493, 1.745, -1.908), (-3.752, 1.107, -1.908), (-3.911, 0.4556, -1.864), (-3.974, -0.1614, -1.786), (-2.679, -3.222, 0.9418), (-2.994, -3.074, 0.4223), (-2.479, -3.507, 0.4223), (-3.261, -2.844, -0.1494), (-2.77, -3.33, -0.1494), (-2.206, -3.731, -0.1494), (-3.453, -2.536, -0.7356), (-3.003, -3.058, -0.7512), (-2.462, -3.514, -0.7512), (-1.871, -3.867, -0.7356), (-3.554, -2.175, -1.293), (-3.158, -2.707, -1.337), (-2.659, -3.198, -1.353), (-2.089, -3.606, -1.337), (-1.497, -3.905, -1.293), (-3.57, -1.791, -1.786), (-3.227, -2.307, -1.864), (-2.781, -2.809, -1.908), (-2.254, -3.252, -1.908), (-1.684, -3.605, -1.864), (-1.117, -3.856, -1.786), (2.195, -3.57, 0.9418), (1.957, -3.823, 0.4223), (2.527, -3.468, 0.4223), (1.655, -4.006, -0.1494), (2.269, -3.689, -0.1494), (2.825, -3.278, -0.1494), (1.303, -4.093, -0.7356), (1.939, -3.828, -0.7512), (2.539, -3.454, -0.7512), (3.058, -3.0, -0.7356), (0.9281, -4.078, -1.293), (1.557, -3.866, -1.337), (2.178, -3.543, -1.353), (2.742, -3.127, -1.337), (3.21, -2.657, -1.293), (0.5583, -3.975, -1.786), (1.156, -3.808, -1.864), (1.77, -3.539, -1.908), (2.355, -3.175, -1.908), (2.867, -2.742, -1.864), (3.28, -2.28, -1.786), (4.031, 0.9581, 0.9418), (4.199, 0.6535, 0.4222), (4.037, 1.306, 0.4222), (4.28, 0.3098, -0.1494), (4.168, 0.992, -0.1494), (3.948, 1.647, -0.1494), (4.254, -0.05153, -0.7356), (4.198, 0.6349, -0.7512), (4.027, 1.322, -0.7512), (3.757, 1.955, -0.7356), (4.123, -0.4037, -1.293), (4.116, 0.2598, -1.337), (4.001, 0.9506, -1.353), (3.78, 1.615, -1.337), (3.477, 2.205, -1.293), (3.911, -0.7235, -1.786), (3.937, -0.1038, -1.864), (3.871, 0.5634, -1.908), (3.705, 1.232, -1.908), (3.451, 1.853, -1.864), (3.14, 2.389, -1.786), (1.816, 2.926, -2.669), (1.535, 2.63, -3.143), (1.233, 3.115, -2.789), (1.197, 2.25, -3.581), (0.8983, 2.784, -3.259), (0.5767, 3.245, -2.856), (0.8192, 1.801, -3.943), (0.523, 2.361, -3.673), (0.2047, 2.872, -3.301), (-0.1106, 3.294, -2.856), (0.4308, 1.318, -4.202), (0.1337, 1.875, -3.993), (-0.1827, 2.412, -3.673), (-0.4943, 2.883, -3.259), (-0.7782, 3.259, -2.789), (0.05978, 0.8386, -4.355), (-0.2395, 1.366, -4.202), (-0.5554, 1.899, -3.943), (-0.8654, 2.397, -3.581), (-1.146, 2.821, -3.143), (-1.383, 3.154, -2.669), (-2.263, 2.605, -2.669), (-2.069, 2.246, -3.143), (-2.624, 2.109, -2.789), (-1.812, 1.807, -3.581), (-2.412, 1.688, -3.259), (-2.95, 1.525, -2.856), (-1.502, 1.31, -3.943), (-2.126, 1.201, -3.673), (-2.71, 1.056, -3.301), (-3.209, 0.8865, -2.856), (-1.162, 0.7909, -4.202), (-1.784, 0.6804, -3.993), (-2.392, 0.5453, -3.673), (-2.937, 0.3946, -3.259), (-3.382, 0.2407, -2.789), (-0.821, 0.2899, -4.355), (-1.415, 0.1682, -4.202), (-2.02, 0.03248, -3.943), (-2.589, -0.1086, -3.581), (-3.079, -0.2444, -3.143), (-3.469, -0.3665, -2.669), (-3.219, -1.374, -2.669), (-2.818, -1.3, -3.143), (-2.859, -1.87, -2.789), (-2.32, -1.191, -3.581), (-2.393, -1.798, -3.259), (-2.404, -2.36, -2.856), (-1.751, -1.05, -3.943), (-1.841, -1.677, -3.673), (-1.884, -2.277, -3.301), (-1.876, -2.804, -2.856), (-1.153, -0.8872, -4.202), (-1.24, -1.512, -3.993), (-1.3, -2.132, -3.673), (-1.325, -2.697, -3.259), (-1.316, -3.168, -2.789), (-0.5713, -0.7174, -4.355), (-0.6391, -1.32, -4.202), (-0.6969, -1.937, -3.943), (-0.7386, -2.522, -3.581), (-0.7611, -3.03, -3.143), (-0.7653, -3.438, -2.669), (2.61, 2.258, -2.669), (2.897, 1.715, -2.789), (2.367, 1.93, -3.143), (3.136, 1.091, -2.856), (2.627, 1.329, -3.259), (2.05, 1.532, -3.581), (3.302, 0.4224, -2.856), (2.833, 0.661, -3.301), (2.275, 0.8872, -3.673), (1.672, 1.083, -3.943), (3.382, -0.2414, -2.789), (2.963, -0.02593, -3.259), (2.445, 0.2005, -3.673), (1.862, 0.4205, -3.993), (1.263, 0.618, -4.202), (3.382, -0.8548, -2.669), (3.014, -0.6788, -3.143), (2.547, -0.4746, -3.581), (2.004, -0.2543, -3.943), (1.424, -0.03422, -4.202), (0.8538, 0.1705, -4.355), (0.2698, -3.512, -2.669), (0.3235, -3.108, -3.143), (0.8532, -3.323, -2.789), (0.3735, -2.601, -3.581), (0.9287, -2.858, -3.259), (1.46, -3.042, -2.856), (0.4152, -2.016, -3.943), (0.9841, -2.295, -3.673), (1.542, -2.521, -3.301), (2.045, -2.677, -2.856), (0.4455, -1.397, -4.202), (1.013, -1.673, -3.993), (1.585, -1.921, -3.673), (2.114, -2.119, -3.259), (2.564, -2.257, -2.789), (0.4638, -0.7912, -4.355), (1.016, -1.042, -4.202), (1.585, -1.288, -3.943), (2.128, -1.508, -3.581), (2.605, -1.686, -3.143), (2.992, -1.816, -2.669), (0.5525, 1.142, 3.666), (0.1161, 1.628, 3.808), (0.03422, 0.4801, 3.849), (0.5653, 0.6335, 4.056), (-0.3849, 1.208, 3.666), (-0.4007, 0.686, 3.797), (0.01959, 0.2748, 2.681), (0.04777, 0.6702, 2.605), (0.07734, 1.085, 2.466), (0.3918, 0.3899, 2.638), (0.4392, 0.8104, 2.532), (-0.3326, 0.4415, 2.638), (-0.3198, 0.8645, 2.532), (2.541, 0.6948, 3.218), (2.163, 0.6011, 3.502), (1.747, 0.498, 3.724), (-1.658, 0.7407, 3.724), (-2.056, 0.9018, 3.502), (-2.417, 1.048, 3.218), (2.257, 1.041, 3.337), (1.902, 1.401, 3.405), (1.745, 0.9659, 3.644), (-2.087, 1.35, 3.337), (-1.684, 1.656, 3.405), (-1.591, 1.204, 3.644), (1.462, 0.2965, 2.283), (1.135, 0.6318, 2.386), (1.556, 0.7362, 2.117), (-1.034, 0.7864, 2.386), (-1.405, 0.5008, 2.283), (-1.436, 0.9495, 2.117), (1.84, 0.3902, 1.999), (1.046, 0.1934, 2.504), (-1.008, 0.3398, 2.504), (-1.766, 0.6473, 1.999), (1.201, 1.096, 2.185), (-1.034, 1.255, 2.185)], [], [(0, 19, 18), (1, 25, 39), (0, 18, 53), (0, 53, 67), (0, 67, 40), (1, 39, 88), (2, 32, 102), (3, 60, 116), (4, 74, 130), (5, 81, 144), (1, 88, 103), (2, 102, 117), (3, 116, 131), (4, 130, 145), (5, 144, 89), (6, 158, 193), (7, 165, 207), (8, 172, 214), (9, 179, 220), (10, 186, 194), (200, 215, 11), (199, 644, 200), (198, 222, 199), (654, 660, 668, 672), (660, 661, 676, 668), (195, 231, 196), (194, 236, 195), (200, 644, 215), (641, 216, 649, 651), (199, 222, 644), (222, 223, 644), (643, 221, 650, 647), (221, 641, 651, 650), (198, 662, 222), (662, 225, 222), (222, 225, 223), (225, 226, 223), (223, 226, 642), (226, 217, 642), (224, 656, 673, 667), (661, 224, 667, 676), (662, 228, 225), (228, 229, 225), (225, 229, 226), (229, 230, 226), (226, 230, 217), (230, 218, 217), (196, 231, 227), (231, 232, 227), (227, 232, 228), (232, 233, 228), (228, 233, 229), (233, 234, 229), (229, 234, 230), (234, 235, 230), (230, 235, 218), (235, 219, 218), (195, 236, 231), (236, 237, 231), (231, 237, 232), (237, 238, 232), (232, 238, 233), (238, 239, 233), (233, 239, 234), (239, 240, 234), (234, 240, 235), (240, 241, 235), (235, 241, 219), (241, 220, 219), (194, 186, 236), (186, 185, 236), (236, 185, 237), (185, 184, 237), (237, 184, 238), (184, 183, 238), (238, 183, 239), (183, 182, 239), (239, 182, 240), (182, 181, 240), (240, 181, 241), (181, 180, 241), (241, 180, 220), (180, 9, 220), (215, 208, 11), (216, 645, 653, 649), (646, 643, 647, 652), (217, 245, 642), (218, 248, 217), (219, 252, 218), (220, 257, 219), (215, 242, 208), (242, 209, 208), (645, 646, 652, 653), (243, 244, 242), (242, 244, 209), (244, 210, 209), (642, 245, 243), (245, 246, 243), (243, 246, 244), (246, 665, 244), (244, 665, 210), (663, 659, 675, 671), (217, 248, 245), (248, 249, 245), (245, 249, 246), (249, 250, 246), (246, 250, 665), (664, 663, 671, 677), (657, 247, 669, 674), (247, 664, 677, 669), (218, 252, 248), (252, 253, 248), (248, 253, 249), (253, 254, 249), (249, 254, 250), (254, 255, 250), (250, 255, 251), (255, 256, 251), (251, 256, 212), (256, 213, 212), (219, 257, 252), (257, 258, 252), (252, 258, 253), (258, 259, 253), (253, 259, 254), (259, 260, 254), (254, 260, 255), (260, 261, 255), (255, 261, 256), (261, 262, 256), (256, 262, 213), (262, 214, 213), (220, 179, 257), (179, 178, 257), (257, 178, 258), (178, 177, 258), (258, 177, 259), (177, 176, 259), (259, 176, 260), (176, 175, 260), (260, 175, 261), (175, 174, 261), (261, 174, 262), (174, 173, 262), (262, 173, 214), (173, 8, 214), (208, 201, 11), (209, 263, 208), (210, 264, 209), (211, 266, 210), (212, 269, 211), (213, 273, 212), (214, 278, 213), (208, 263, 201), (263, 202, 201), (209, 264, 263), (264, 265, 263), (263, 265, 202), (265, 203, 202), (210, 266, 264), (266, 267, 264), (264, 267, 265), (267, 268, 265), (265, 268, 203), (268, 204, 203), (211, 269, 266), (269, 270, 266), (266, 270, 267), (270, 271, 267), (267, 271, 268), (271, 272, 268), (268, 272, 204), (272, 205, 204), (212, 273, 269), (273, 274, 269), (269, 274, 270), (274, 275, 270), (270, 275, 271), (275, 276, 271), (271, 276, 272), (276, 277, 272), (272, 277, 205), (277, 206, 205), (213, 278, 273), (278, 279, 273), (273, 279, 274), (279, 280, 274), (274, 280, 275), (280, 281, 275), (275, 281, 276), (281, 282, 276), (276, 282, 277), (282, 283, 277), (277, 283, 206), (283, 207, 206), (214, 172, 278), (172, 171, 278), (278, 171, 279), (171, 170, 279), (279, 170, 280), (170, 169, 280), (280, 169, 281), (169, 168, 281), (281, 168, 282), (168, 167, 282), (282, 167, 283), (167, 166, 283), (283, 166, 207), (166, 7, 207), (201, 187, 11), (202, 284, 201), (203, 285, 202), (204, 287, 203), (205, 290, 204), (206, 294, 205), (207, 299, 206), (201, 284, 187), (284, 188, 187), (202, 285, 284), (285, 286, 284), (284, 286, 188), (286, 189, 188), (203, 287, 285), (287, 288, 285), (285, 288, 286), (288, 289, 286), (286, 289, 189), (289, 190, 189), (204, 290, 287), (290, 291, 287), (287, 291, 288), (291, 292, 288), (288, 292, 289), (292, 293, 289), (289, 293, 190), (293, 191, 190), (205, 294, 290), (294, 295, 290), (290, 295, 291), (295, 296, 291), (291, 296, 292), (296, 297, 292), (292, 297, 293), (297, 298, 293), (293, 298, 191), (298, 192, 191), (206, 299, 294), (299, 300, 294), (294, 300, 295), (300, 301, 295), (295, 301, 296), (301, 302, 296), (296, 302, 297), (302, 303, 297), (297, 303, 298), (303, 304, 298), (298, 304, 192), (304, 193, 192), (207, 165, 299), (165, 164, 299), (299, 164, 300), (164, 163, 300), (300, 163, 301), (163, 162, 301), (301, 162, 302), (162, 161, 302), (302, 161, 303), (161, 160, 303), (303, 160, 304), (160, 159, 304), (304, 159, 193), (159, 6, 193), (187, 200, 11), (188, 305, 187), (189, 306, 188), (190, 308, 189), (191, 311, 190), (192, 315, 191), (193, 320, 192), (187, 305, 200), (305, 199, 200), (188, 306, 305), (306, 307, 305), (305, 307, 199), (307, 198, 199), (189, 308, 306), (308, 309, 306), (306, 309, 307), (309, 310, 307), (307, 310, 198), (310, 197, 198), (190, 311, 308), (311, 312, 308), (308, 312, 309), (312, 313, 309), (309, 313, 310), (313, 314, 310), (310, 314, 197), (314, 196, 197), (191, 315, 311), (315, 316, 311), (311, 316, 312), (316, 317, 312), (312, 317, 313), (317, 318, 313), (313, 318, 314), (318, 319, 314), (314, 319, 196), (319, 195, 196), (192, 320, 315), (320, 321, 315), (315, 321, 316), (321, 322, 316), (316, 322, 317), (322, 323, 317), (317, 323, 318), (323, 324, 318), (318, 324, 319), (324, 325, 319), (319, 325, 195), (325, 194, 195), (193, 158, 320), (158, 157, 320), (320, 157, 321), (157, 156, 321), (321, 156, 322), (156, 155, 322), (322, 155, 323), (155, 154, 323), (323, 154, 324), (154, 153, 324), (324, 153, 325), (153, 152, 325), (325, 152, 194), (152, 10, 194), (95, 186, 10), (94, 326, 95), (93, 327, 94), (92, 329, 93), (91, 332, 92), (90, 336, 91), (89, 341, 90), (95, 326, 186), (326, 185, 186), (94, 327, 326), (327, 328, 326), (326, 328, 185), (328, 184, 185), (93, 329, 327), (329, 330, 327), (327, 330, 328), (330, 331, 328), (328, 331, 184), (331, 183, 184), (92, 332, 329), (332, 333, 329), (329, 333, 330), (333, 334, 330), (330, 334, 331), (334, 335, 331), (331, 335, 183), (335, 182, 183), (91, 336, 332), (336, 337, 332), (332, 337, 333), (337, 338, 333), (333, 338, 334), (338, 339, 334), (334, 339, 335), (339, 340, 335), (335, 340, 182), (340, 181, 182), (90, 341, 336), (341, 342, 336), (336, 342, 337), (342, 343, 337), (337, 343, 338), (343, 344, 338), (338, 344, 339), (344, 345, 339), (339, 345, 340), (345, 346, 340), (340, 346, 181), (346, 180, 181), (89, 144, 341), (144, 143, 341), (341, 143, 342), (143, 142, 342), (342, 142, 343), (142, 141, 343), (343, 141, 344), (141, 140, 344), (344, 140, 345), (140, 139, 345), (345, 139, 346), (139, 138, 346), (346, 138, 180), (138, 9, 180), (151, 179, 9), (150, 347, 151), (149, 348, 150), (148, 350, 149), (147, 353, 148), (146, 357, 147), (145, 362, 146), (151, 347, 179), (347, 178, 179), (150, 348, 347), (348, 349, 347), (347, 349, 178), (349, 177, 178), (149, 350, 348), (350, 351, 348), (348, 351, 349), (351, 352, 349), (349, 352, 177), (352, 176, 177), (148, 353, 350), (353, 354, 350), (350, 354, 351), (354, 355, 351), (351, 355, 352), (355, 356, 352), (352, 356, 176), (356, 175, 176), (147, 357, 353), (357, 358, 353), (353, 358, 354), (358, 359, 354), (354, 359, 355), (359, 360, 355), (355, 360, 356), (360, 361, 356), (356, 361, 175), (361, 174, 175), (146, 362, 357), (362, 363, 357), (357, 363, 358), (363, 364, 358), (358, 364, 359), (364, 365, 359), (359, 365, 360), (365, 366, 360), (360, 366, 361), (366, 367, 361), (361, 367, 174), (367, 173, 174), (145, 130, 362), (130, 129, 362), (362, 129, 363), (129, 128, 363), (363, 128, 364), (128, 127, 364), (364, 127, 365), (127, 126, 365), (365, 126, 366), (126, 125, 366), (366, 125, 367), (125, 124, 367), (367, 124, 173), (124, 8, 173), (137, 172, 8), (136, 368, 137), (135, 369, 136), (134, 371, 135), (133, 374, 134), (132, 378, 133), (131, 383, 132), (137, 368, 172), (368, 171, 172), (136, 369, 368), (369, 370, 368), (368, 370, 171), (370, 170, 171), (135, 371, 369), (371, 372, 369), (369, 372, 370), (372, 373, 370), (370, 373, 170), (373, 169, 170), (134, 374, 371), (374, 375, 371), (371, 375, 372), (375, 376, 372), (372, 376, 373), (376, 377, 373), (373, 377, 169), (377, 168, 169), (133, 378, 374), (378, 379, 374), (374, 379, 375), (379, 380, 375), (375, 380, 376), (380, 381, 376), (376, 381, 377), (381, 382, 377), (377, 382, 168), (382, 167, 168), (132, 383, 378), (383, 384, 378), (378, 384, 379), (384, 385, 379), (379, 385, 380), (385, 386, 380), (380, 386, 381), (386, 387, 381), (381, 387, 382), (387, 388, 382), (382, 388, 167), (388, 166, 167), (131, 116, 383), (116, 115, 383), (383, 115, 384), (115, 114, 384), (384, 114, 385), (114, 113, 385), (385, 113, 386), (113, 112, 386), (386, 112, 387), (112, 111, 387), (387, 111, 388), (111, 110, 388), (388, 110, 166), (110, 7, 166), (123, 165, 7), (122, 389, 123), (121, 390, 122), (120, 392, 121), (119, 395, 120), (118, 399, 119), (117, 404, 118), (123, 389, 165), (389, 164, 165), (122, 390, 389), (390, 391, 389), (389, 391, 164), (391, 163, 164), (121, 392, 390), (392, 393, 390), (390, 393, 391), (393, 394, 391), (391, 394, 163), (394, 162, 163), (120, 395, 392), (395, 396, 392), (392, 396, 393), (396, 397, 393), (393, 397, 394), (397, 398, 394), (394, 398, 162), (398, 161, 162), (119, 399, 395), (399, 400, 395), (395, 400, 396), (400, 401, 396), (396, 401, 397), (401, 402, 397), (397, 402, 398), (402, 403, 398), (398, 403, 161), (403, 160, 161), (118, 404, 399), (404, 405, 399), (399, 405, 400), (405, 406, 400), (400, 406, 401), (406, 407, 401), (401, 407, 402), (407, 408, 402), (402, 408, 403), (408, 409, 403), (403, 409, 160), (409, 159, 160), (117, 102, 404), (102, 101, 404), (404, 101, 405), (101, 100, 405), (405, 100, 406), (100, 99, 406), (406, 99, 407), (99, 98, 407), (407, 98, 408), (98, 97, 408), (408, 97, 409), (97, 96, 409), (409, 96, 159), (96, 6, 159), (109, 158, 6), (108, 410, 109), (107, 411, 108), (106, 413, 107), (105, 416, 106), (104, 420, 105), (103, 425, 104), (109, 410, 158), (410, 157, 158), (108, 411, 410), (411, 412, 410), (410, 412, 157), (412, 156, 157), (107, 413, 411), (413, 414, 411), (411, 414, 412), (414, 415, 412), (412, 415, 156), (415, 155, 156), (106, 416, 413), (416, 417, 413), (413, 417, 414), (417, 418, 414), (414, 418, 415), (418, 419, 415), (415, 419, 155), (419, 154, 155), (105, 420, 416), (420, 421, 416), (416, 421, 417), (421, 422, 417), (417, 422, 418), (422, 423, 418), (418, 423, 419), (423, 424, 419), (419, 424, 154), (424, 153, 154), (104, 425, 420), (425, 426, 420), (420, 426, 421), (426, 427, 421), (421, 427, 422), (427, 428, 422), (422, 428, 423), (428, 429, 423), (423, 429, 424), (429, 430, 424), (424, 430, 153), (430, 152, 153), (103, 88, 425), (88, 87, 425), (425, 87, 426), (87, 86, 426), (426, 86, 427), (86, 85, 427), (427, 85, 428), (85, 84, 428), (428, 84, 429), (84, 83, 429), (429, 83, 430), (83, 82, 430), (430, 82, 152), (82, 10, 152), (138, 151, 9), (139, 431, 138), (140, 432, 139), (141, 434, 140), (142, 437, 141), (143, 441, 142), (144, 446, 143), (138, 431, 151), (431, 150, 151), (139, 432, 431), (432, 433, 431), (431, 433, 150), (433, 149, 150), (140, 434, 432), (434, 435, 432), (432, 435, 433), (435, 436, 433), (433, 436, 149), (436, 148, 149), (141, 437, 434), (437, 438, 434), (434, 438, 435), (438, 439, 435), (435, 439, 436), (439, 440, 436), (436, 440, 148), (440, 147, 148), (142, 441, 437), (441, 442, 437), (437, 442, 438), (442, 443, 438), (438, 443, 439), (443, 444, 439), (439, 444, 440), (444, 445, 440), (440, 445, 147), (445, 146, 147), (143, 446, 441), (446, 447, 441), (441, 447, 442), (447, 448, 442), (442, 448, 443), (448, 449, 443), (443, 449, 444), (449, 450, 444), (444, 450, 445), (450, 451, 445), (445, 451, 146), (451, 145, 146), (144, 81, 446), (81, 80, 446), (446, 80, 447), (80, 79, 447), (447, 79, 448), (79, 78, 448), (448, 78, 449), (78, 77, 449), (449, 77, 450), (77, 76, 450), (450, 76, 451), (76, 75, 451), (451, 75, 145), (75, 4, 145), (124, 137, 8), (125, 452, 124), (126, 453, 125), (127, 455, 126), (128, 458, 127), (129, 462, 128), (130, 467, 129), (124, 452, 137), (452, 136, 137), (125, 453, 452), (453, 454, 452), (452, 454, 136), (454, 135, 136), (126, 455, 453), (455, 456, 453), (453, 456, 454), (456, 457, 454), (454, 457, 135), (457, 134, 135), (127, 458, 455), (458, 459, 455), (455, 459, 456), (459, 460, 456), (456, 460, 457), (460, 461, 457), (457, 461, 134), (461, 133, 134), (128, 462, 458), (462, 463, 458), (458, 463, 459), (463, 464, 459), (459, 464, 460), (464, 465, 460), (460, 465, 461), (465, 466, 461), (461, 466, 133), (466, 132, 133), (129, 467, 462), (467, 468, 462), (462, 468, 463), (468, 469, 463), (463, 469, 464), (469, 470, 464), (464, 470, 465), (470, 471, 465), (465, 471, 466), (471, 472, 466), (466, 472, 132), (472, 131, 132), (130, 74, 467), (74, 73, 467), (467, 73, 468), (73, 72, 468), (468, 72, 469), (72, 71, 469), (469, 71, 470), (71, 70, 470), (470, 70, 471), (70, 69, 471), (471, 69, 472), (69, 68, 472), (472, 68, 131), (68, 3, 131), (110, 123, 7), (111, 473, 110), (112, 474, 111), (113, 476, 112), (114, 479, 113), (115, 483, 114), (116, 488, 115), (110, 473, 123), (473, 122, 123), (111, 474, 473), (474, 475, 473), (473, 475, 122), (475, 121, 122), (112, 476, 474), (476, 477, 474), (474, 477, 475), (477, 478, 475), (475, 478, 121), (478, 120, 121), (113, 479, 476), (479, 480, 476), (476, 480, 477), (480, 481, 477), (477, 481, 478), (481, 482, 478), (478, 482, 120), (482, 119, 120), (114, 483, 479), (483, 484, 479), (479, 484, 480), (484, 485, 480), (480, 485, 481), (485, 486, 481), (481, 486, 482), (486, 487, 482), (482, 487, 119), (487, 118, 119), (115, 488, 483), (488, 489, 483), (483, 489, 484), (489, 490, 484), (484, 490, 485), (490, 491, 485), (485, 491, 486), (491, 492, 486), (486, 492, 487), (492, 493, 487), (487, 493, 118), (493, 117, 118), (116, 60, 488), (60, 59, 488), (488, 59, 489), (59, 58, 489), (489, 58, 490), (58, 57, 490), (490, 57, 491), (57, 56, 491), (491, 56, 492), (56, 55, 492), (492, 55, 493), (55, 54, 493), (493, 54, 117), (54, 2, 117), (96, 109, 6), (97, 494, 96), (98, 495, 97), (99, 497, 98), (100, 500, 99), (101, 504, 100), (102, 509, 101), (96, 494, 109), (494, 108, 109), (97, 495, 494), (495, 496, 494), (494, 496, 108), (496, 107, 108), (98, 497, 495), (497, 498, 495), (495, 498, 496), (498, 499, 496), (496, 499, 107), (499, 106, 107), (99, 500, 497), (500, 501, 497), (497, 501, 498), (501, 502, 498), (498, 502, 499), (502, 503, 499), (499, 503, 106), (503, 105, 106), (100, 504, 500), (504, 505, 500), (500, 505, 501), (505, 506, 501), (501, 506, 502), (506, 507, 502), (502, 507, 503), (507, 508, 503), (503, 508, 105), (508, 104, 105), (101, 509, 504), (509, 510, 504), (504, 510, 505), (510, 511, 505), (505, 511, 506), (511, 512, 506), (506, 512, 507), (512, 513, 507), (507, 513, 508), (513, 514, 508), (508, 514, 104), (514, 103, 104), (102, 32, 509), (32, 31, 509), (509, 31, 510), (31, 30, 510), (510, 30, 511), (30, 29, 511), (511, 29, 512), (29, 28, 512), (512, 28, 513), (28, 27, 513), (513, 27, 514), (27, 26, 514), (514, 26, 103), (26, 1, 103), (82, 95, 10), (83, 515, 82), (84, 516, 83), (85, 518, 84), (86, 521, 85), (87, 525, 86), (88, 530, 87), (82, 515, 95), (515, 94, 95), (83, 516, 515), (516, 517, 515), (515, 517, 94), (517, 93, 94), (84, 518, 516), (518, 519, 516), (516, 519, 517), (519, 520, 517), (517, 520, 93), (520, 92, 93), (85, 521, 518), (521, 522, 518), (518, 522, 519), (522, 523, 519), (519, 523, 520), (523, 524, 520), (520, 524, 92), (524, 91, 92), (86, 525, 521), (525, 526, 521), (521, 526, 522), (526, 527, 522), (522, 527, 523), (527, 528, 523), (523, 528, 524), (528, 529, 524), (524, 529, 91), (529, 90, 91), (87, 530, 525), (530, 531, 525), (525, 531, 526), (531, 532, 526), (526, 532, 527), (532, 533, 527), (527, 533, 528), (533, 534, 528), (528, 534, 529), (534, 535, 529), (529, 535, 90), (535, 89, 90), (88, 39, 530), (39, 38, 530), (530, 38, 531), (38, 37, 531), (531, 37, 532), (37, 36, 532), (532, 36, 533), (36, 35, 533), (533, 35, 534), (35, 34, 534), (534, 34, 535), (34, 33, 535), (535, 33, 89), (33, 5, 89), (46, 81, 5), (45, 536, 46), (44, 537, 45), (43, 539, 44), (42, 542, 43), (41, 546, 42), (40, 551, 41), (46, 536, 81), (536, 80, 81), (45, 537, 536), (537, 538, 536), (536, 538, 80), (538, 79, 80), (44, 539, 537), (539, 540, 537), (537, 540, 538), (540, 541, 538), (538, 541, 79), (541, 78, 79), (43, 542, 539), (542, 543, 539), (539, 543, 540), (543, 544, 540), (540, 544, 541), (544, 545, 541), (541, 545, 78), (545, 77, 78), (42, 546, 542), (546, 547, 542), (542, 547, 543), (547, 548, 543), (543, 548, 544), (548, 549, 544), (544, 549, 545), (549, 550, 545), (545, 550, 77), (550, 76, 77), (41, 551, 546), (551, 552, 546), (546, 552, 547), (552, 553, 547), (547, 553, 548), (553, 554, 548), (548, 554, 549), (554, 555, 549), (549, 555, 550), (555, 556, 550), (550, 556, 76), (556, 75, 76), (40, 67, 551), (67, 66, 551), (551, 66, 552), (66, 65, 552), (552, 65, 553), (65, 64, 553), (553, 64, 554), (64, 63, 554), (554, 63, 555), (63, 62, 555), (555, 62, 556), (62, 61, 556), (556, 61, 75), (61, 4, 75), (61, 74, 4), (62, 557, 61), (63, 558, 62), (64, 560, 63), (65, 563, 64), (66, 567, 65), (67, 572, 66), (61, 557, 74), (557, 73, 74), (62, 558, 557), (558, 559, 557), (557, 559, 73), (559, 72, 73), (63, 560, 558), (560, 561, 558), (558, 561, 559), (561, 562, 559), (559, 562, 72), (562, 71, 72), (64, 563, 560), (563, 564, 560), (560, 564, 561), (564, 565, 561), (561, 565, 562), (565, 566, 562), (562, 566, 71), (566, 70, 71), (65, 567, 563), (567, 568, 563), (563, 568, 564), (568, 569, 564), (564, 569, 565), (569, 570, 565), (565, 570, 566), (570, 571, 566), (566, 571, 70), (571, 69, 70), (66, 572, 567), (572, 573, 567), (567, 573, 568), (573, 574, 568), (568, 574, 569), (574, 575, 569), (569, 575, 570), (575, 576, 570), (570, 576, 571), (576, 577, 571), (571, 577, 69), (577, 68, 69), (67, 53, 572), (53, 52, 572), (572, 52, 573), (52, 51, 573), (573, 51, 574), (51, 50, 574), (574, 50, 575), (50, 49, 575), (575, 49, 576), (49, 48, 576), (576, 48, 577), (48, 47, 577), (577, 47, 68), (47, 3, 68), (47, 60, 3), (48, 578, 47), (49, 579, 48), (50, 581, 49), (51, 584, 50), (52, 588, 51), (53, 593, 52), (47, 578, 60), (578, 59, 60), (48, 579, 578), (579, 580, 578), (578, 580, 59), (580, 58, 59), (49, 581, 579), (581, 582, 579), (579, 582, 580), (582, 583, 580), (580, 583, 58), (583, 57, 58), (50, 584, 581), (584, 585, 581), (581, 585, 582), (585, 586, 582), (582, 586, 583), (586, 587, 583), (583, 587, 57), (587, 56, 57), (51, 588, 584), (588, 589, 584), (584, 589, 585), (589, 590, 585), (585, 590, 586), (590, 591, 586), (586, 591, 587), (591, 592, 587), (587, 592, 56), (592, 55, 56), (52, 593, 588), (593, 594, 588), (588, 594, 589), (594, 595, 589), (589, 595, 590), (595, 596, 590), (590, 596, 591), (596, 597, 591), (591, 597, 592), (597, 598, 592), (592, 598, 55), (598, 54, 55), (53, 18, 593), (18, 17, 593), (593, 17, 594), (17, 16, 594), (594, 16, 595), (16, 15, 595), (595, 15, 596), (15, 14, 596), (596, 14, 597), (14, 13, 597), (597, 13, 598), (13, 12, 598), (598, 12, 54), (12, 2, 54), (33, 46, 5), (34, 599, 33), (35, 600, 34), (36, 602, 35), (37, 605, 36), (38, 609, 37), (39, 614, 38), (33, 599, 46), (599, 45, 46), (34, 600, 599), (600, 601, 599), (599, 601, 45), (601, 44, 45), (35, 602, 600), (602, 603, 600), (600, 603, 601), (603, 604, 601), (601, 604, 44), (604, 43, 44), (36, 605, 602), (605, 606, 602), (602, 606, 603), (606, 607, 603), (603, 607, 604), (607, 608, 604), (604, 608, 43), (608, 42, 43), (37, 609, 605), (609, 610, 605), (605, 610, 606), (610, 611, 606), (606, 611, 607), (611, 612, 607), (607, 612, 608), (612, 613, 608), (608, 613, 42), (613, 41, 42), (38, 614, 609), (614, 615, 609), (609, 615, 610), (615, 616, 610), (610, 616, 611), (616, 617, 611), (611, 617, 612), (617, 618, 612), (612, 618, 613), (618, 619, 613), (613, 619, 41), (619, 40, 41), (39, 25, 614), (25, 24, 614), (614, 24, 615), (24, 23, 615), (615, 23, 616), (23, 22, 616), (616, 22, 617), (22, 21, 617), (617, 21, 618), (21, 20, 618), (618, 20, 619), (20, 19, 619), (619, 19, 40), (19, 0, 40), (12, 32, 2), (13, 620, 12), (14, 621, 13), (15, 623, 14), (16, 626, 15), (17, 630, 16), (18, 635, 17), (12, 620, 32), (620, 31, 32), (13, 621, 620), (621, 622, 620), (620, 622, 31), (622, 30, 31), (14, 623, 621), (623, 624, 621), (621, 624, 622), (624, 625, 622), (622, 625, 30), (625, 29, 30), (15, 626, 623), (626, 627, 623), (623, 627, 624), (627, 628, 624), (624, 628, 625), (628, 629, 625), (625, 629, 29), (629, 28, 29), (16, 630, 626), (630, 631, 626), (626, 631, 627), (631, 632, 627), (627, 632, 628), (632, 633, 628), (628, 633, 629), (633, 634, 629), (629, 634, 28), (634, 27, 28), (17, 635, 630), (635, 636, 630), (630, 636, 631), (636, 637, 631), (631, 637, 632), (637, 638, 632), (632, 638, 633), (638, 639, 633), (633, 639, 634), (639, 640, 634), (634, 640, 27), (640, 26, 27), (18, 19, 635), (19, 20, 635), (635, 20, 636), (20, 21, 636), (636, 21, 637), (21, 22, 637), (637, 22, 638), (22, 23, 638), (638, 23, 639), (23, 24, 639), (639, 24, 640), (24, 25, 640), (640, 25, 26), (25, 1, 26), (216, 641, 223, 642), (221, 643, 215, 644), (641, 221, 644, 223), (645, 216, 642, 243), (643, 646, 242, 215), (646, 645, 243, 242), (650, 648, 647), (650, 651, 648), (651, 649, 648), (648, 652, 647), (649, 653, 648), (648, 653, 652), (654, 655, 197, 196), (655, 656, 198, 197), (657, 658, 211, 210), (658, 659, 212, 211), (660, 654, 196, 227), (661, 660, 227, 228), (656, 224, 662, 198), (224, 661, 228, 662), (659, 663, 251, 212), (663, 664, 250, 251), (247, 657, 210, 665), (664, 247, 665, 250), (666, 667, 673), (672, 668, 666), (666, 668, 667), (668, 676, 667), (669, 670, 674), (677, 671, 669), (669, 671, 670), (671, 675, 670), (659, 658, 670, 675), (658, 657, 674, 670), (656, 655, 666, 673), (655, 654, 672, 666)])
me_icosphere.polygons.foreach_set('use_smooth', [1, 1, 1, 1, 1, 1, 1, 1, 1, 1, 1, 1, 1, 1, 1, 1, 1, 1, 1, 1, 1, 1, 1, 0, 0, 1, 1, 1, 0, 1, 1, 0, 0, 1, 1, 1, 1, 1, 1, 0, 0, 1, 1, 1, 1, 1, 1, 1, 1, 1, 1, 1, 1, 1, 1, 1, 1, 1, 1, 1, 1, 1, 1, 1, 1, 1, 1, 1, 1, 1, 1, 1, 1, 1, 1, 1, 1, 1, 1, 1, 1, 1, 1, 1, 0, 0, 1, 1, 1, 1, 1, 1, 0, 1, 1, 1, 1, 1, 1, 1, 1, 0, 1, 1, 1, 1, 1, 0, 0, 0, 1, 1, 1, 1, 1, 1, 1, 1, 1, 1, 1, 1, 1, 1, 1, 1, 1, 1, 1, 1, 1, 1, 1, 1, 1, 1, 1, 1, 1, 1, 1, 1, 1, 1, 1, 1, 1, 1, 1, 1, 1, 1, 1, 1, 1, 1, 1, 1, 1, 1, 1, 1, 1, 1, 1, 1, 1, 1, 1, 1, 1, 1, 1, 1, 1, 1, 1, 1, 1, 1, 1, 1, 1, 1, 1, 1, 1, 1, 1, 1, 1, 1, 1, 1, 1, 1, 1, 1, 1, 1, 1, 1, 1, 1, 1, 1, 1, 1, 1, 1, 1, 1, 1, 1, 1, 1, 1, 1, 1, 1, 1, 1, 1, 1, 1, 1, 1, 1, 1, 1, 1, 1, 1, 1, 1, 1, 1, 1, 1, 1, 1, 1, 1, 1, 1, 1, 1, 1, 1, 1, 1, 1, 1, 1, 1, 1, 1, 1, 1, 1, 1, 1, 1, 1, 1, 1, 1, 1, 1, 1, 1, 1, 1, 1, 1, 1, 1, 1, 1, 1, 1, 1, 1, 1, 1, 1, 1, 1, 1, 1, 1, 1, 1, 1, 1, 1, 1, 1, 1, 1, 1, 1, 1, 1, 1, 1, 1, 1, 1, 1, 1, 1, 1, 1, 1, 1, 1, 1, 1, 1, 1, 1, 1, 1, 1, 1, 1, 1, 1, 1, 1, 1, 1, 1, 1, 1, 1, 1, 1, 1, 1, 1, 1, 1, 1, 1, 1, 1, 1, 1, 1, 1, 1, 1, 1, 1, 1, 1, 1, 1, 1, 1, 1, 1, 1, 1, 1, 1, 1, 1, 1, 1, 1, 1, 1, 1, 1, 1, 1, 1, 1, 1, 1, 1, 1, 1, 1, 1, 1, 1, 1, 1, 1, 1, 1, 1, 1, 1, 1, 1, 1, 1, 1, 1, 1, 1, 1, 1, 1, 1, 1, 1, 1, 1, 1, 1, 1, 1, 1, 1, 1, 1, 1, 1, 1, 1, 1, 1, 1, 1, 1, 1, 1, 1, 1, 1, 1, 1, 1, 1, 1, 1, 1, 1, 1, 1, 1, 1, 1, 1, 1, 1, 1, 1, 1, 1, 1, 1, 1, 1, 1, 1, 1, 1, 1, 1, 1, 1, 1, 1, 1, 1, 1, 1, 1, 1, 1, 1, 1, 1, 1, 1, 1, 1, 1, 1, 1, 1, 1, 1, 1, 1, 1, 1, 1, 1, 1, 1, 1, 1, 1, 1, 1, 1, 1, 1, 1, 1, 1, 1, 1, 1, 1, 1, 1, 1, 1, 1, 1, 1, 1, 1, 1, 1, 1, 1, 1, 1, 1, 1, 1, 1, 1, 1, 1, 1, 1, 1, 1, 1, 1, 1, 1, 1, 1, 1, 1, 1, 1, 1, 1, 1, 1, 1, 1, 1, 1, 1, 1, 1, 1, 1, 1, 1, 1, 1, 1, 1, 1, 1, 1, 1, 1, 1, 1, 1, 1, 1, 1, 1, 1, 1, 1, 1, 1, 1, 1, 1, 1, 1, 1, 1, 1, 1, 1, 1, 1, 1, 1, 1, 1, 1, 1, 1, 1, 1, 1, 1, 1, 1, 1, 1, 1, 1, 1, 1, 1, 1, 1, 1, 1, 1, 1, 1, 1, 1, 1, 1, 1, 1, 1, 1, 1, 1, 1, 1, 1, 1, 1, 1, 1, 1, 1, 1, 1, 1, 1, 1, 1, 1, 1, 1, 1, 1, 1, 1, 1, 1, 1, 1, 1, 1, 1, 1, 1, 1, 1, 1, 1, 1, 1, 1, 1, 1, 1, 1, 1, 1, 1, 1, 1, 1, 1, 1, 1, 1, 1, 1, 1, 1, 1, 1, 1, 1, 1, 1, 1, 1, 1, 1, 1, 1, 1, 1, 1, 1, 1, 1, 1, 1, 1, 1, 1, 1, 1, 1, 1, 1, 1, 1, 1, 1, 1, 1, 1, 1, 1, 1, 1, 1, 1, 1, 1, 1, 1, 1, 1, 1, 1, 1, 1, 1, 1, 1, 1, 1, 1, 1, 1, 1, 1, 1, 1, 1, 1, 1, 1, 1, 1, 1, 1, 1, 1, 1, 1, 1, 1, 1, 1, 1, 1, 1, 1, 1, 1, 1, 1, 1, 1, 1, 1, 1, 1, 1, 1, 1, 1, 1, 1, 1, 1, 1, 1, 1, 1, 1, 1, 1, 1, 1, 1, 1, 1, 1, 1, 1, 1, 1, 1, 1, 1, 1, 1, 1, 1, 1, 1, 1, 1, 1, 1, 1, 1, 1, 1, 1, 1, 1, 1, 1, 1, 1, 1, 1, 1, 1, 1, 1, 1, 1, 1, 1, 1, 1, 1, 1, 1, 1, 1, 1, 1, 1, 1, 1, 1, 1, 1, 1, 1, 1, 1, 1, 1, 1, 1, 1, 1, 1, 1, 1, 1, 1, 1, 1, 1, 1, 1, 1, 1, 1, 1, 1, 1, 1, 1, 1, 1, 1, 1, 1, 1, 1, 1, 1, 1, 1, 1, 1, 1, 1, 1, 1, 1, 1, 1, 1, 1, 1, 1, 1, 1, 1, 1, 1, 1, 1, 1, 1, 1, 1, 1, 1, 1, 1, 1, 1, 1, 1, 1, 1, 1, 1, 1, 1, 1, 1, 1, 1, 1, 1, 1, 1, 1, 1, 1, 1, 1, 1, 1, 1, 1, 1, 1, 1, 1, 1, 1, 1, 1, 1, 1, 1, 1, 1, 1, 1, 1, 1, 1, 1, 1, 1, 1, 1, 1, 1, 1, 1, 1, 1, 1, 1, 1, 1, 1, 1, 1, 1, 1, 1, 1, 1, 1, 1, 1, 1, 1, 1, 1, 1, 1, 1, 1, 1, 1, 1, 1, 1, 1, 1, 1, 1, 1, 1, 1, 1, 1, 1, 1, 1, 1, 1, 1, 1, 1, 1, 1, 1, 1, 1, 1, 1, 1, 1, 1, 1, 1, 1, 1, 1, 1, 1, 1, 1, 1, 1, 1, 1, 1, 1, 1, 1, 1, 1, 1, 1, 1, 1, 1, 1, 1, 1, 1, 1, 1, 1, 1, 1, 1, 1, 1, 1, 1, 1, 1, 1, 1, 1, 1, 1, 1, 1, 1, 1, 1, 1, 1, 1, 1, 1, 1, 1, 1, 1, 1, 1, 1, 1, 1, 1, 1, 1, 1, 1, 1, 1, 1, 1, 1, 1, 1, 1, 1, 1, 1, 1, 1, 1, 1, 1, 1, 1, 1, 1, 1, 1, 1, 1, 1, 1, 1, 1, 1, 1, 1, 1, 1, 1, 1, 1, 1, 1, 1, 1, 1, 1, 1, 1, 1, 1, 1, 1, 1, 1, 1, 1, 1, 1, 1, 1, 1, 1, 1, 1, 1, 1, 1, 1, 1, 1, 1, 1, 1, 1, 1, 1, 1, 1, 1, 1, 1, 1, 1, 1, 1, 1, 1, 1, 1, 1, 1, 1, 1, 1, 1, 1, 1, 1, 1, 1, 1, 1, 1, 1, 1, 1, 1, 1, 1, 1, 1, 1, 1, 1, 1, 1, 1, 1, 1, 1, 1, 1, 1, 1, 1, 1, 1, 1, 1, 1, 1, 1, 1, 1, 1, 1, 1, 1, 1, 1, 1, 1, 1, 1, 1, 1, 1, 1, 1, 1, 1, 1, 1, 1, 1, 1, 1, 1, 1, 1, 1, 1, 1, 1, 1, 1, 1, 1, 1, 1, 1, 1, 1, 1, 1, 1, 1, 1, 1, 1, 0, 0, 0, 0, 0, 0, 0, 0, 0, 0, 0, 0, 1, 1, 1, 1, 1, 1, 1, 1, 1, 1, 1, 1, 0, 0, 0, 0, 0, 0, 0, 0, 0, 0, 0, 0])
me_icosphere.polygons.foreach_set('material_index', [0, 0, 0, 0, 0, 0, 0, 0, 0, 0, 0, 0, 0, 0, 0, 0, 0, 0, 1, 0, 1, 1, 0, 2, 2, 0, 0, 1, 2, 0, 0, 2, 2, 1, 1, 1, 0, 0, 1, 2, 2, 1, 0, 0, 0, 1, 1, 0, 0, 0, 0, 0, 0, 0, 0, 1, 1, 0, 0, 0, 0, 0, 0, 0, 0, 0, 0, 1, 1, 0, 0, 0, 0, 0, 0, 0, 0, 0, 0, 0, 0, 1, 1, 1, 2, 2, 1, 1, 1, 1, 1, 1, 2, 0, 0, 0, 0, 0, 1, 1, 1, 2, 1, 0, 0, 0, 1, 2, 2, 2, 1, 0, 0, 0, 0, 0, 0, 0, 0, 0, 1, 0, 0, 0, 0, 0, 0, 0, 0, 0, 0, 0, 1, 0, 0, 0, 0, 0, 0, 0, 0, 0, 0, 0, 0, 0, 1, 1, 0, 0, 0, 0, 0, 1, 0, 1, 1, 0, 0, 0, 0, 1, 1, 0, 0, 0, 0, 0, 1, 1, 1, 0, 0, 0, 0, 0, 0, 1, 1, 1, 1, 0, 0, 0, 0, 0, 0, 0, 0, 1, 1, 1, 1, 0, 0, 0, 0, 0, 0, 0, 0, 0, 0, 0, 0, 0, 0, 0, 0, 1, 0, 0, 1, 1, 0, 0, 0, 0, 1, 1, 1, 0, 0, 0, 1, 0, 0, 1, 1, 1, 0, 0, 0, 1, 1, 1, 0, 0, 0, 0, 1, 0, 0, 0, 0, 0, 0, 0, 0, 1, 0, 1, 0, 1, 0, 0, 0, 0, 0, 0, 0, 0, 1, 1, 1, 1, 1, 0, 0, 0, 0, 0, 1, 0, 0, 0, 0, 0, 0, 1, 1, 0, 1, 1, 0, 0, 1, 1, 0, 0, 0, 0, 1, 1, 1, 0, 0, 0, 0, 0, 1, 1, 1, 1, 0, 0, 0, 0, 0, 0, 1, 1, 1, 1, 0, 0, 0, 0, 0, 0, 0, 0, 0, 0, 0, 0, 0, 0, 0, 0, 0, 0, 0, 0, 0, 0, 0, 0, 0, 0, 0, 0, 0, 0, 0, 0, 0, 0, 0, 0, 0, 0, 0, 0, 0, 0, 0, 0, 0, 0, 0, 0, 0, 0, 0, 0, 0, 0, 0, 0, 0, 0, 0, 0, 0, 0, 0, 0, 0, 0, 0, 0, 0, 0, 0, 0, 0, 0, 0, 0, 0, 0, 0, 0, 0, 0, 0, 1, 1, 0, 0, 0, 0, 0, 0, 0, 0, 0, 0, 0, 0, 0, 0, 0, 0, 0, 0, 0, 0, 0, 0, 0, 0, 0, 0, 0, 0, 0, 0, 0, 0, 0, 0, 0, 0, 0, 0, 0, 0, 0, 0, 0, 0, 0, 0, 0, 0, 0, 0, 0, 0, 0, 0, 0, 0, 0, 0, 0, 0, 0, 0, 0, 0, 0, 0, 0, 0, 0, 0, 0, 0, 0, 0, 0, 0, 0, 0, 0, 0, 0, 0, 0, 0, 0, 0, 0, 0, 0, 0, 0, 0, 0, 0, 0, 0, 0, 0, 0, 0, 0, 0, 0, 0, 0, 0, 0, 0, 0, 0, 0, 0, 0, 0, 0, 0, 0, 0, 0, 0, 0, 0, 0, 0, 0, 0, 0, 0, 0, 0, 0, 0, 0, 0, 0, 0, 0, 0, 0, 0, 0, 0, 0, 1, 0, 0, 0, 0, 0, 1, 1, 1, 0, 0, 0, 0, 0, 0, 0, 0, 0, 0, 0, 0, 0, 0, 0, 0, 0, 0, 0, 0, 0, 0, 0, 0, 0, 0, 0, 0, 0, 0, 0, 0, 0, 0, 0, 0, 0, 0, 0, 0, 0, 0, 0, 0, 0, 0, 0, 0, 0, 0, 0, 0, 0, 0, 0, 0, 0, 0, 0, 0, 0, 0, 0, 0, 0, 0, 0, 0, 0, 0, 0, 0, 0, 0, 0, 0, 0, 0, 0, 0, 0, 0, 0, 0, 0, 0, 0, 0, 0, 0, 0, 0, 0, 0, 0, 0, 0, 0, 0, 0, 0, 0, 0, 0, 0, 0, 0, 0, 0, 0, 0, 0, 0, 0, 0, 0, 0, 0, 0, 0, 0, 0, 0, 0, 0, 0, 0, 0, 0, 0, 0, 0, 0, 0, 0, 0, 0, 0, 0, 0, 0, 0, 0, 0, 0, 0, 0, 0, 0, 0, 0, 0, 0, 0, 0, 0, 0, 0, 0, 0, 0, 0, 0, 0, 0, 0, 0, 0, 0, 0, 0, 0, 0, 0, 0, 0, 0, 0, 0, 0, 0, 0, 0, 0, 0, 0, 0, 0, 0, 0, 0, 0, 0, 0, 0, 0, 0, 0, 0, 0, 0, 0, 0, 0, 0, 0, 0, 0, 0, 0, 0, 0, 0, 0, 0, 0, 0, 0, 0, 0, 0, 0, 0, 0, 0, 0, 0, 0, 0, 0, 0, 0, 0, 0, 0, 0, 0, 0, 0, 0, 0, 0, 0, 0, 0, 0, 0, 0, 0, 0, 0, 0, 0, 0, 0, 0, 0, 0, 0, 0, 0, 0, 0, 0, 0, 0, 0, 0, 0, 0, 0, 0, 0, 0, 0, 0, 0, 0, 0, 0, 0, 0, 0, 0, 0, 0, 0, 0, 0, 0, 0, 0, 0, 0, 0, 0, 0, 0, 0, 0, 0, 0, 0, 0, 0, 0, 0, 0, 0, 0, 0, 0, 0, 0, 0, 0, 0, 0, 0, 0, 0, 0, 0, 0, 0, 0, 0, 0, 0, 0, 0, 0, 0, 0, 0, 0, 0, 0, 0, 0, 0, 0, 0, 0, 0, 0, 0, 0, 0, 0, 0, 0, 0, 0, 0, 0, 0, 0, 0, 0, 0, 0, 0, 0, 0, 0, 0, 0, 0, 0, 0, 0, 0, 0, 0, 0, 0, 0, 0, 0, 0, 0, 0, 0, 0, 0, 0, 0, 0, 0, 0, 0, 0, 0, 0, 0, 0, 0, 0, 0, 0, 0, 0, 0, 0, 0, 0, 0, 0, 0, 0, 0, 0, 0, 0, 0, 0, 0, 0, 0, 0, 0, 0, 0, 0, 0, 0, 0, 0, 0, 0, 0, 0, 0, 0, 0, 0, 0, 0, 0, 0, 0, 0, 0, 0, 0, 0, 0, 0, 0, 0, 0, 0, 0, 0, 0, 0, 0, 0, 0, 0, 0, 0, 0, 0, 0, 0, 0, 0, 0, 0, 0, 0, 0, 0, 0, 0, 0, 0, 0, 0, 0, 0, 0, 0, 0, 0, 0, 0, 0, 0, 0, 0, 0, 0, 0, 0, 0, 0, 0, 0, 0, 0, 0, 0, 0, 0, 0, 0, 0, 0, 0, 0, 0, 0, 0, 0, 0, 0, 0, 0, 0, 0, 0, 0, 0, 0, 0, 0, 0, 0, 0, 0, 0, 0, 0, 0, 0, 0, 0, 0, 0, 0, 0, 0, 0, 0, 0, 0, 0, 0, 0, 0, 0, 0, 0, 0, 0, 0, 0, 0, 0, 0, 0, 0, 0, 0, 0, 0, 0, 0, 0, 0, 0, 0, 0, 0, 0, 0, 0, 0, 0, 0, 0, 0, 0, 0, 0, 0, 0, 0, 0, 0, 0, 0, 0, 0, 0, 0, 0, 0, 0, 0, 0, 0, 0, 0, 0, 0, 0, 0, 0, 0, 0, 0, 0, 0, 0, 0, 0, 0, 0, 0, 0, 0, 0, 0, 0, 0, 0, 0, 0, 0, 0, 0, 0, 0, 0, 0, 0, 0, 0, 0, 0, 0, 0, 0, 0, 0, 0, 0, 0, 0, 0, 0, 0, 0, 0, 0, 0, 0, 0, 0, 0, 0, 0, 0, 0, 0, 0, 0, 0, 0, 0, 0, 0, 0, 0, 0, 0, 0, 0, 0, 0, 0, 0, 0, 0, 0, 0, 0, 0, 0, 0, 0, 0, 0, 0, 0, 0, 0, 0, 0, 0, 0, 0, 0, 0, 0, 0, 0, 0, 0, 0, 0, 0, 0, 0, 0, 0, 0, 0, 0, 0, 0, 0, 0, 0, 0, 2, 2, 2, 2, 2, 2, 3, 3, 3, 3, 3, 3, 0, 0, 0, 0, 0, 0, 0, 0, 0, 0, 0, 0, 3, 3, 3, 3, 3, 3, 3, 3, 2, 2, 2, 2])
me_icosphere.materials.append(mat_zappacornea)
me_icosphere.materials.append(mat_zappaeye)
me_icosphere.materials.append(mat_zappaeyehole)
me_icosphere.materials.append(mat_zappatrueeye)
me_icosphere.use_remesh_preserve_volume = False
me_icosphere.use_remesh_preserve_attributes = False
me_icosphere.use_mirror_vertex_groups = False
me_icosphere.update()

# ---- objects
ob_cylinder = bpy.data.objects.new('Cylinder', me_cylinder)
ob_icosphere = bpy.data.objects.new('Icosphere', me_icosphere)

# ---- transforms, parenting, visibility, modifiers, constraints
ob_cylinder.location = (0.0, 0.0, 0.0)
ob_cylinder.lineart.crease_threshold = 0.0
ob_icosphere.location = (0.002988, 0.04192, 5.381)
ob_icosphere.lineart.crease_threshold = 0.0

# ---- collection membership
col_collection_1.objects.link(ob_cylinder)
col_collection_10.objects.link(ob_icosphere)

# ---- scene / render settings (as saved in the file)
scene.frame_start = 1; scene.frame_end = 250; scene.frame_set(1)
scene.render.engine = 'BLENDER_EEVEE_NEXT'
scene.render.resolution_percentage = 50
scene.render.dither_intensity = 0.0
scene.cycles.use_denoising = False
scene.cycles.samples = 10
scene.cycles.sampling_pattern = 'TABULATED_SOBOL'
scene.cycles.light_sampling_threshold = 0.0
scene.cycles.use_adaptive_sampling = False
scene.cycles.use_light_tree = False
scene.cycles.blur_glossy = 0.0
scene.cycles.pixel_filter_type = 'GAUSSIAN'
scene.cycles.sample_clamp_indirect = 0.0
scene.view_settings.view_transform = 'Standard'
bpy.context.view_layer.update()

# ---- added for rendering (the .blend has no active camera): camera
cam_auto = bpy.data.cameras.new('AutoCamera')
cam_auto.lens = 50.0
cam_auto.sensor_width = 36.0
cam_auto.clip_end = 1288.58
ob_auto_camera = bpy.data.objects.new('AutoCamera', cam_auto)
scene.collection.objects.link(ob_auto_camera)
ob_auto_camera.location = (70.86, -93.45, 54.9532)
ob_auto_camera.rotation_euler = (1.09748, -7.21219e-08, 0.694738)
scene.camera = ob_auto_camera
bpy.context.view_layer.update()
